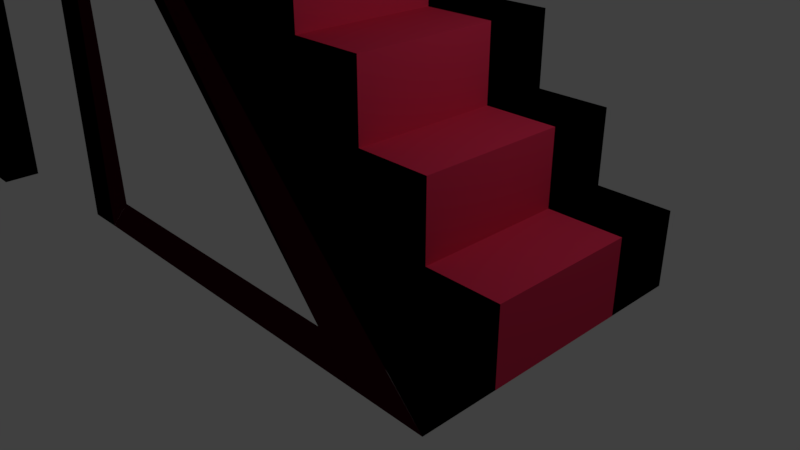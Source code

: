 # Source: stairs.blend  (saved by Blender 2.79.0; exported with 4.5.12 LTS)
import bpy
from mathutils import Matrix  # noqa: F401  (used for matrix-valued properties, if any)

bpy.ops.wm.read_factory_settings(use_empty=True)
scene = bpy.context.scene
scene.name = 'Scene'

# ---- collections
col_collection_1 = bpy.data.collections.new('Collection 1'); scene.collection.children.link(col_collection_1)

# ---- materials (node trees are filled in below, after node groups)
mat_material = bpy.data.materials.new('Material')
mat_material.alpha_threshold = 0.0
mat_material.use_transparent_shadow = False
mat_material.diffuse_color = (0.08496, 0.001925, 0.01429, 1.0)
mat_material.roughness = 0.5
mat_material.line_color = (0.0, 0.0, 0.0, 1.0)
mat_material_001 = bpy.data.materials.new('Material.001')
mat_material_001.alpha_threshold = 0.0
mat_material_001.use_transparent_shadow = False
mat_material_001.diffuse_color = (0.8, 0.03676, 0.1024, 1.0)
mat_material_001.roughness = 0.5

# ---- material node trees

# ---- world
world_world = bpy.data.worlds.new('World'); scene.world = world_world
world_world.color = (0.05088, 0.05088, 0.05088)
world_world.use_sun_shadow = False
world_world.sun_shadow_jitter_overblur = 0.0
world_world.cycles.sampling_method = 'MANUAL'

# ---- cameras
cam_camera = bpy.data.cameras.new('Camera')
cam_camera.clip_end = 100.0
cam_camera.lens = 35.0
cam_camera.sensor_width = 32.0
cam_camera.sensor_height = 18.0
cam_camera.ortho_scale = 7.314
cam_camera.dof.focus_distance = 0.0
cam_camera.dof.aperture_fstop = 128.0

# ---- lights
light_lamp = bpy.data.lights.new('Lamp', 'POINT')
light_lamp.transmission_factor = 0.0
light_lamp.cutoff_distance = 30.0
light_lamp.energy = 100.0
light_lamp.shadow_buffer_clip_start = 1.001
light_lamp.shadow_soft_size = 0.1
light_lamp.shadow_maximum_resolution = 0.006
light_lamp.use_absolute_resolution = True

# ---- meshes
me_cube = bpy.data.meshes.new('Cube')
me_cube.from_pydata([(3.0, -2.0, 1.0), (3.0, 2.0, 1.0), (2.0, -2.0, 1.0), (2.0, 2.0, 1.0), (2.0, -2.0, 2.0), (2.0, 2.0, 2.0), (1.0, -2.0, 2.0), (1.0, 2.0, 2.0), (1.0, -2.0, 3.0), (1.0, 2.0, 3.0), (3.0, -2.0, 0.0), (3.0, 2.0, 0.0), (3.0, -2.0, 1.0), (3.0, 2.0, 1.0), (3.0, -2.0, 0.0), (3.0, 2.0, 0.0), (2.0, -2.0, 1.0), (2.0, 2.0, 1.0), (3.0, -2.0, 1.0), (3.0, 2.0, 1.0), (2.0, -2.0, 2.0), (2.0, 2.0, 2.0), (2.0, -2.0, 1.0), (2.0, 2.0, 1.0), (1.0, -2.0, 2.0), (1.0, 2.0, 2.0), (2.0, -2.0, 2.0), (2.0, 2.0, 2.0), (1.0, -2.0, 3.0), (1.0, 2.0, 3.0), (1.0, -2.0, 2.0), (1.0, 2.0, 2.0), (1.0, -2.0, 0.0), (1.0, 2.0, 0.0), (1.0, -2.0, 3.0), (1.0, 2.0, 3.0), (0.0, -2.0, 3.0), (0.0, 2.0, 3.0), (0.0, -2.0, 4.0), (0.0, 2.0, 4.0), (0.0, -2.0, 3.0), (0.0, 2.0, 3.0), (-1.0, -2.0, 4.0), (-1.0, 2.0, 4.0), (0.0, -2.0, 4.0), (0.0, 2.0, 4.0), (-1.0, -2.0, 5.0), (-1.0, 2.0, 5.0), (-1.0, -2.0, 4.0), (-1.0, 2.0, 4.0), (-2.0, -2.0, 5.0), (-2.0, 2.0, 5.0), (-1.0, -2.0, 5.0), (-1.0, 2.0, 5.0), (-2.0, -2.0, 6.0), (-2.0, 2.0, 6.0), (-2.0, -2.0, 5.0), (-2.0, 2.0, 5.0), (3.0, -2.0, 1.0), (3.0, 2.0, 1.0), (2.0, -2.0, 1.0), (2.0, 2.0, 1.0), (2.0, -2.0, 2.0), (2.0, 2.0, 2.0), (1.0, -2.0, 2.0), (1.0, 2.0, 2.0), (1.0, -2.0, 3.0), (1.0, 2.0, 3.0), (3.0, -2.0, 0.0), (3.0, 2.0, 0.0), (3.0, -2.0, 1.0), (3.0, 2.0, 1.0), (3.0, -2.0, 0.0), (3.0, 2.0, 0.0), (2.0, -2.0, 1.0), (2.0, 2.0, 1.0), (3.0, -2.0, 1.0), (3.0, 2.0, 1.0), (2.0, -2.0, 2.0), (2.0, 2.0, 2.0), (2.0, -2.0, 1.0), (2.0, 2.0, 1.0), (1.0, -2.0, 2.0), (1.0, 2.0, 2.0), (2.0, -2.0, 2.0), (2.0, 2.0, 2.0), (1.0, -2.0, 3.0), (1.0, 2.0, 3.0), (1.0, -2.0, 2.0), (1.0, 2.0, 2.0), (1.0, -2.0, 0.0), (1.0, 2.0, 0.0), (1.0, -2.0, 3.0), (1.0, 2.0, 3.0), (0.0, -2.0, 3.0), (0.0, 2.0, 3.0), (0.0, -2.0, 4.0), (0.0, 2.0, 4.0), (0.0, -2.0, 3.0), (0.0, 2.0, 3.0), (-1.0, -2.0, 4.0), (-1.0, 2.0, 4.0), (0.0, -2.0, 4.0), (0.0, 2.0, 4.0), (-1.0, -2.0, 5.0), (-1.0, 2.0, 5.0), (-1.0, -2.0, 4.0), (-1.0, 2.0, 4.0), (-2.0, -2.0, 5.0), (-2.0, 2.0, 5.0), (-1.0, -2.0, 5.0), (-1.0, 2.0, 5.0), (-2.0, -2.0, 6.0), (-2.0, 2.0, 6.0), (-2.0, -2.0, 5.0), (-2.0, 2.0, 5.0), (-3.0, -2.0, 6.0), (-3.0, 2.0, 6.0), (-2.0, -2.0, 6.0), (-2.0, 2.0, 6.0), (-3.0, -2.0, 6.0), (-3.0, 2.0, 6.0), (-2.0, -2.0, 6.0), (-2.0, 2.0, 6.0), (-2.5, 2.0, 0.5), (-3.006, 2.0, -0.005323), (3.0, 2.0, 0.0), (3.0, 2.0, 1.0), (2.0, 2.0, 1.0), (2.0, 2.0, 2.0), (1.0, 2.0, 2.0), (1.0, 2.0, 3.0), (0.0, 2.0, 3.0), (0.0, 2.0, 4.0), (-1.0, 2.0, 4.0), (-1.0, -2.0, 5.0), (-2.0, 2.0, 5.0), (-2.0, 2.0, 6.0), (-3.006, 2.0, 5.995), (-2.5, 2.0, 0.5), (-3.0, 2.0, 6.0), (-2.0, 2.0, 5.0), (-2.0, 2.0, 6.0), (-1.0, 2.0, 5.0), (-1.0, 2.0, 4.0), (-2.0, 2.0, 5.0), (0.0, 2.0, 3.0), (0.0, 2.0, 4.0), (-1.0, 2.0, 4.0), (1.0, 2.0, 2.0), (1.0, 2.0, 3.0), (0.0, 2.0, 3.0), (2.0, 2.0, 1.0), (2.0, 2.0, 2.0), (1.0, 2.0, 2.0), (3.0, 2.0, 0.0), (3.0, 2.0, 1.0), (2.0, 2.0, 1.0), (-2.0, -2.005, 4.991), (-3.0, -2.0, 6.0), (-2.0, -2.0, 6.0), (-2.0, -2.005, 4.991), (-1.0, -2.0, 4.0), (-1.0, -2.0, 5.0), (-2.0, -2.005, 4.991), (0.0, -2.0, 3.0), (0.0, -2.0, 4.0), (-1.0, -2.0, 4.0), (1.0, -2.0, 2.0), (1.0, -2.0, 3.0), (0.0, -2.0, 3.0), (2.0, -2.0, 1.0), (2.0, -2.0, 2.0), (1.0, -2.0, 2.0), (3.0, -2.0, 0.0), (3.0, -2.0, 1.0), (2.0, -2.0, 1.0), (-3.0, -2.0, 7.0), (-3.0, 2.0, 7.0), (-3.0, -2.0, 6.0), (-3.0, 2.0, 6.0), (-3.0, -2.0, 7.0), (-3.0, 2.0, 7.0), (-3.0, -2.0, 6.0), (-3.0, 2.0, 6.0), (-6.0, -2.0, 7.0), (-6.0, 2.0, 7.0), (-3.0, -2.0, 7.0), (-3.0, 2.0, 7.0), (-6.0, -2.0, 7.0), (-6.0, 2.0, 7.0), (-3.0, -2.0, 6.0), (-3.0, 2.0, 6.0), (-6.0, -2.0, 6.0), (-6.0, 2.0, 6.0), (-3.0, -2.0, 6.0), (-3.0, 2.0, 6.0), (-6.0, -2.0, 6.0), (-6.0, 2.0, 6.0), (-3.006, 2.0, 5.995), (-3.0, 2.0, 7.0), (-6.0, 2.0, 7.0), (-6.0, 2.0, 6.0), (-6.0, -2.0, 7.0), (-6.0, -2.0, 6.0), (-6.0, 2.0, 7.0), (-6.0, 2.0, 6.0), (-3.0, -2.0, 7.0), (-3.0, -2.0, 6.0), (-6.0, -2.0, 7.0), (-6.0, -2.0, 6.0), (-3.0, -2.0, 8.0), (-6.0, -2.0, 8.0), (-3.0, -5.0, 8.0), (-6.0, -5.0, 8.0), (-3.0, -5.0, 9.0), (-6.0, -5.0, 9.0), (-3.0, -8.0, 9.0), (-6.0, -8.0, 9.0), (-3.0, -8.0, 10.0), (-6.0, -8.0, 10.0), (-3.0, -11.0, 10.0), (-6.0, -11.0, 10.0), (-3.0, -2.0, 7.0), (-6.0, -2.0, 7.0), (-3.0, -2.0, 8.0), (-6.0, -2.0, 8.0), (-3.0, -5.0, 8.0), (-6.0, -5.0, 8.0), (-3.0, -2.0, 8.0), (-6.0, -2.0, 8.0), (-3.0, -5.0, 9.0), (-6.0, -5.0, 9.0), (-3.0, -5.0, 8.0), (-6.0, -5.0, 8.0), (-3.0, -8.0, 9.0), (-6.0, -8.0, 9.0), (-3.0, -5.0, 9.0), (-6.0, -5.0, 9.0), (-3.0, -8.0, 10.0), (-6.0, -8.0, 10.0), (-3.0, -8.0, 9.0), (-6.0, -8.0, 9.0), (-3.0, -11.0, 10.0), (-6.0, -11.0, 10.0), (-3.0, -8.0, 10.0), (-6.0, -8.0, 10.0), (-3.0, -11.0, 10.0), (-6.0, -11.0, 10.0), (-3.0, -11.0, 11.0), (-6.0, -11.0, 11.0), (-3.0, -14.0, 11.0), (-6.0, -14.0, 11.0), (-3.0, -11.0, 11.0), (-6.0, -11.0, 11.0), (-3.0, -14.0, 12.0), (-6.0, -14.0, 12.0), (-3.0, -14.0, 11.0), (-6.0, -14.0, 11.0), (-3.0, -17.0, 12.0), (-6.0, -17.0, 12.0), (-3.0, -14.0, 12.0), (-6.0, -14.0, 12.0), (-3.0, -17.0, 13.0), (-6.0, -17.0, 13.0), (-3.0, -17.0, 12.0), (-6.0, -17.0, 12.0), (-3.0, -20.0, 13.0), (-6.0, -20.0, 13.0), (-3.0, -17.0, 13.0), (-6.0, -17.0, 13.0), (-3.0, -11.0, 10.0), (-6.0, -11.0, 10.0), (-3.0, -11.0, 11.0), (-6.0, -11.0, 11.0), (-3.0, -14.0, 11.0), (-6.0, -14.0, 11.0), (-3.0, -11.0, 11.0), (-6.0, -11.0, 11.0), (-3.0, -14.0, 12.0), (-6.0, -14.0, 12.0), (-3.0, -14.0, 11.0), (-6.0, -14.0, 11.0), (-3.0, -17.0, 12.0), (-6.0, -17.0, 12.0), (-3.0, -14.0, 12.0), (-6.0, -14.0, 12.0), (-3.0, -17.0, 13.0), (-6.0, -17.0, 13.0), (-3.0, -17.0, 12.0), (-6.0, -17.0, 12.0), (-3.0, -20.0, 13.0), (-6.0, -20.0, 13.0), (-3.0, -17.0, 13.0), (-6.0, -17.0, 13.0), (-3.0, -20.0, 14.0), (-6.0, -20.0, 14.0), (-3.0, -20.0, 13.0), (-6.0, -20.0, 13.0), (-3.0, -23.0, 14.0), (-6.0, -23.0, 14.0), (-3.0, -20.0, 14.0), (-6.0, -20.0, 14.0), (-3.0, -20.0, 14.0), (-6.0, -20.0, 14.0), (-3.0, -20.0, 13.0), (-6.0, -20.0, 13.0), (-3.0, -23.0, 14.0), (-6.0, -23.0, 14.0), (-3.0, -20.0, 14.0), (-6.0, -20.0, 14.0), (-3.0, -26.0, 14.0), (-6.0, -26.0, 14.0), (-3.0, -23.0, 14.0), (-6.0, -23.0, 14.0), (-3.0, -26.0, 14.0), (-6.0, -26.0, 14.0), (-3.0, -23.0, 14.0), (-6.0, -23.0, 14.0), (-3.0, -28.5, 14.0), (-6.0, -28.5, 14.0), (-3.0, -25.5, 14.0), (-6.0, -25.5, 14.0), (-3.0, -28.5, 14.0), (-6.0, -28.5, 14.0), (-3.0, -25.5, 14.0), (-6.0, -25.5, 14.0), (-3.0, -23.0, 13.5), (-6.0, -23.0, 13.5), (-3.0, -20.0, 13.5), (-6.0, -20.0, 13.5), (-3.0, -26.0, 13.5), (-6.0, -26.0, 13.5), (-3.0, -23.0, 13.5), (-6.0, -23.0, 13.5), (-3.0, -28.5, 13.5), (-6.0, -28.5, 13.5), (-3.0, -25.5, 13.5), (-6.0, -25.5, 13.5), (-3.0, -23.0, 13.5), (-6.0, -23.0, 13.5), (-3.0, -20.0, 13.5), (-6.0, -20.0, 13.5), (-3.0, -26.0, 13.5), (-6.0, -26.0, 13.5), (-3.0, -23.0, 13.5), (-6.0, -23.0, 13.5), (-3.0, -28.5, 13.5), (-6.0, -28.5, 13.5), (-3.0, -25.5, 13.5), (-6.0, -25.5, 13.5), (-3.0, -5.0, 7.5), (-6.0, -5.0, 7.5), (-3.0, -2.0, 7.5), (-6.0, -2.0, 7.5), (-3.0, -8.0, 8.5), (-6.0, -8.0, 8.5), (-3.0, -5.0, 8.5), (-6.0, -5.0, 8.5), (-3.0, -11.0, 9.5), (-6.0, -11.0, 9.5), (-3.0, -8.0, 9.5), (-6.0, -8.0, 9.5), (-3.0, -14.0, 10.5), (-6.0, -14.0, 10.5), (-3.0, -11.0, 10.5), (-6.0, -11.0, 10.5), (-3.0, -17.0, 11.5), (-6.0, -17.0, 11.5), (-3.0, -14.0, 11.5), (-6.0, -14.0, 11.5), (-3.0, -20.0, 12.5), (-6.0, -20.0, 12.5), (-3.0, -17.0, 12.5), (-6.0, -17.0, 12.5), (-3.0, -5.0, 7.5), (-6.0, -5.0, 7.5), (-3.0, -2.0, 7.5), (-6.0, -2.0, 7.5), (-3.0, -8.0, 8.5), (-6.0, -8.0, 8.5), (-3.0, -5.0, 8.5), (-6.0, -5.0, 8.5), (-3.0, -11.0, 9.5), (-6.0, -11.0, 9.5), (-3.0, -8.0, 9.5), (-6.0, -8.0, 9.5), (-3.0, -14.0, 10.5), (-6.0, -14.0, 10.5), (-3.0, -11.0, 10.5), (-6.0, -11.0, 10.5), (-3.0, -17.0, 11.5), (-6.0, -17.0, 11.5), (-3.0, -14.0, 11.5), (-6.0, -14.0, 11.5), (-3.0, -20.0, 12.5), (-6.0, -20.0, 12.5), (-3.0, -17.0, 12.5), (-6.0, -17.0, 12.5), (-3.0, -5.0, 8.0), (-6.0, -5.0, 8.0), (-3.0, -5.0, 7.5), (-6.0, -5.0, 7.5), (-3.0, -8.0, 9.0), (-6.0, -8.0, 9.0), (-3.0, -8.0, 8.5), (-6.0, -8.0, 8.5), (-3.0, -11.0, 10.0), (-6.0, -11.0, 10.0), (-3.0, -11.0, 9.5), (-6.0, -11.0, 9.5), (-3.0, -14.0, 11.0), (-6.0, -14.0, 11.0), (-3.0, -14.0, 10.5), (-6.0, -14.0, 10.5), (-3.0, -17.0, 12.0), (-6.0, -17.0, 12.0), (-3.0, -17.0, 11.5), (-6.0, -17.0, 11.5), (-3.0, -20.0, 13.0), (-6.0, -20.0, 13.0), (-3.0, -20.0, 12.5), (-6.0, -20.0, 12.5), (-3.0, -28.5, 14.0), (-6.0, -28.5, 14.0), (-3.0, -28.5, 13.5), (-6.0, -28.5, 13.5), (-6.0, -20.0, 14.0), (-6.0, -20.0, 13.5), (-6.0, -28.5, 14.0), (-6.0, -28.5, 13.5), (-3.0, -20.0, 14.0), (-3.0, -20.0, 13.5), (-3.0, -28.5, 14.0), (-3.0, -28.5, 13.5), (-3.0, -17.0, 13.0), (-3.0, -17.0, 12.5), (-3.0, -20.0, 13.0), (-3.0, -20.0, 12.5), (3.0, -2.0, 1.0), (3.0, 2.0, 1.0), (2.0, -2.0, 1.0), (2.0, 2.0, 1.0), (2.0, -2.0, 2.0), (2.0, 2.0, 2.0), (1.0, -2.0, 2.0), (1.0, 2.0, 2.0), (1.0, -2.0, 3.0), (1.0, 2.0, 3.0), (3.0, -2.0, 0.0), (3.0, 2.0, 0.0), (3.0, -2.0, 1.0), (3.0, 2.0, 1.0), (3.0, -2.0, 0.0), (3.0, 2.0, 0.0), (2.0, -2.0, 1.0), (2.0, 2.0, 1.0), (3.0, -2.0, 1.0), (3.0, 2.0, 1.0), (2.0, -2.0, 2.0), (2.0, 2.0, 2.0), (2.0, -2.0, 1.0), (2.0, 2.0, 1.0), (1.0, -2.0, 2.0), (1.0, 2.0, 2.0), (2.0, -2.0, 2.0), (2.0, 2.0, 2.0), (1.0, -2.0, 3.0), (1.0, 2.0, 3.0), (1.0, -2.0, 2.0), (1.0, 2.0, 2.0), (1.0, -2.0, 0.0), (1.0, 2.0, 0.0), (1.0, -2.0, 3.0), (1.0, 2.0, 3.0), (0.0, -2.0, 3.0), (0.0, 2.0, 3.0), (0.0, -2.0, 4.0), (0.0, 2.0, 4.0), (0.0, -2.0, 3.0), (0.0, 2.0, 3.0), (-1.0, -2.0, 4.0), (-1.0, 2.0, 4.0), (0.0, -2.0, 4.0), (0.0, 2.0, 4.0), (-1.0, -2.0, 5.0), (-1.0, 2.0, 5.0), (-1.0, -2.0, 4.0), (-1.0, 2.0, 4.0), (-2.0, -2.0, 5.0), (-2.0, 2.0, 5.0), (-1.0, -2.0, 5.0), (-1.0, 2.0, 5.0), (-2.0, -2.0, 6.0), (-2.0, 2.0, 6.0), (-2.0, -2.0, 5.0), (-2.0, 2.0, 5.0), (3.0, -2.0, 1.0), (3.0, 2.0, 1.0), (2.0, -2.0, 1.0), (2.0, 2.0, 1.0), (2.0, -2.0, 2.0), (2.0, 2.0, 2.0), (1.0, -2.0, 2.0), (1.0, 2.0, 2.0), (1.0, -2.0, 3.0), (1.0, 2.0, 3.0), (3.0, -2.0, 0.0), (3.0, 2.0, 0.0), (3.0, -2.0, 1.0), (3.0, 2.0, 1.0), (3.0, -2.0, 0.0), (3.0, 2.0, 0.0), (2.0, -2.0, 1.0), (2.0, 2.0, 1.0), (3.0, -2.0, 1.0), (3.0, 2.0, 1.0), (2.0, -2.0, 2.0), (2.0, 2.0, 2.0), (2.0, -2.0, 1.0), (2.0, 2.0, 1.0), (1.0, -2.0, 2.0), (1.0, 2.0, 2.0), (2.0, -2.0, 2.0), (2.0, 2.0, 2.0), (1.0, -2.0, 3.0), (1.0, 2.0, 3.0), (1.0, -2.0, 2.0), (1.0, 2.0, 2.0), (1.0, -2.0, 0.0), (1.0, 2.0, 0.0), (1.0, -2.0, 3.0), (1.0, 2.0, 3.0), (0.0, -2.0, 3.0), (0.0, 2.0, 3.0), (0.0, -2.0, 4.0), (0.0, 2.0, 4.0), (0.0, -2.0, 3.0), (0.0, 2.0, 3.0), (-1.0, -2.0, 4.0), (-1.0, 2.0, 4.0), (0.0, -2.0, 4.0), (0.0, 2.0, 4.0), (-1.0, -2.0, 5.0), (-1.0, 2.0, 5.0), (-1.0, -2.0, 4.0), (-1.0, 2.0, 4.0), (-2.0, -2.0, 5.0), (-2.0, 2.0, 5.0), (-1.0, -2.0, 5.0), (-1.0, 2.0, 5.0), (-2.0, -2.0, 6.0), (-2.0, 2.0, 6.0), (-2.0, -2.0, 5.0), (-2.0, 2.0, 5.0), (-3.0, -2.0, 6.0), (-3.0, 2.0, 6.0), (-2.0, -2.0, 6.0), (-2.0, 2.0, 6.0), (-3.0, -2.0, 6.0), (-3.0, 2.0, 6.0), (-2.0, -2.0, 6.0), (-2.0, 2.0, 6.0), (3.0, 2.0, 0.0), (-2.75, 2.0, 5.25), (1.5, 2.0, 0.5), (3.0, 2.0, 0.0), (3.0, 2.0, 1.0), (2.0, 2.0, 1.0), (2.0, 2.0, 2.0), (1.0, 2.0, 2.0), (1.0, 2.0, 3.0), (0.0, 2.0, 3.0), (0.0, 2.0, 4.0), (-1.0, 2.0, 4.0), (-1.0, -2.0, 5.0), (-2.0, 2.0, 5.0), (-2.0, 2.0, 6.0), (-3.006, 2.0, 5.995), (-3.0, 2.0, 0.0), (-3.0, 2.0, 6.0), (-2.0, 2.0, 5.0), (-2.0, 2.0, 6.0), (-1.0, 2.0, 5.0), (-1.0, 2.0, 4.0), (-2.0, 2.0, 5.0), (0.0, 2.0, 3.0), (0.0, 2.0, 4.0), (-1.0, 2.0, 4.0), (1.0, 2.0, 2.0), (1.0, 2.0, 3.0), (0.0, 2.0, 3.0), (2.0, 2.0, 1.0), (2.0, 2.0, 2.0), (1.0, 2.0, 2.0), (3.0, 2.0, 0.0), (3.0, 2.0, 1.0), (2.0, 2.0, 1.0), (-2.0, -2.005, 4.991), (-3.0, -2.0, 6.0), (-2.0, -2.0, 6.0), (-2.0, -2.005, 4.991), (-1.0, -2.0, 4.0), (-1.0, -2.0, 5.0), (-2.0, -2.005, 4.991), (0.0, -2.0, 3.0), (0.0, -2.0, 4.0), (-1.0, -2.0, 4.0), (1.0, -2.0, 2.0), (1.0, -2.0, 3.0), (0.0, -2.0, 3.0), (2.0, -2.0, 1.0), (2.0, -2.0, 2.0), (1.0, -2.0, 2.0), (3.0, -2.0, 0.0), (3.0, -2.0, 1.0), (2.0, -2.0, 1.0), (-3.0, -2.0, 7.0), (-3.0, 2.0, 7.0), (-3.0, -2.0, 6.0), (-3.0, 2.0, 6.0), (-3.0, -2.0, 7.0), (-3.0, 2.0, 7.0), (-3.0, -2.0, 6.0), (-3.0, 2.0, 6.0), (-6.0, -2.0, 7.0), (-6.0, 2.0, 7.0), (-3.0, -2.0, 7.0), (-3.0, 2.0, 7.0), (-6.0, -2.0, 7.0), (-6.0, 2.0, 7.0), (-3.0, -2.0, 6.0), (-3.0, 2.0, 6.0), (-6.0, -2.0, 6.0), (-6.0, 2.0, 6.0), (-3.0, -2.0, 6.0), (-3.0, 2.0, 6.0), (-6.0, -2.0, 6.0), (-6.0, 2.0, 6.0), (-3.006, 2.0, 5.995), (-3.0, 2.0, 7.0), (-6.0, 2.0, 7.0), (-6.0, 2.0, 6.0), (-6.0, -2.0, 7.0), (-6.0, -2.0, 6.0), (-6.0, 2.0, 7.0), (-6.0, 2.0, 6.0), (-3.0, -2.0, 7.0), (-3.0, -2.0, 6.0), (-6.0, -2.0, 7.0), (-6.0, -2.0, 6.0), (-3.0, -2.0, 8.0), (-6.0, -2.0, 8.0), (-3.0, -5.0, 8.0), (-6.0, -5.0, 8.0), (-3.0, -5.0, 9.0), (-6.0, -5.0, 9.0), (-3.0, -8.0, 9.0), (-6.0, -8.0, 9.0), (-3.0, -8.0, 10.0), (-6.0, -8.0, 10.0), (-3.0, -11.0, 10.0), (-6.0, -11.0, 10.0), (-3.0, -2.0, 7.0), (-6.0, -2.0, 7.0), (-3.0, -2.0, 8.0), (-6.0, -2.0, 8.0), (-3.0, -5.0, 8.0), (-6.0, -5.0, 8.0), (-3.0, -2.0, 8.0), (-6.0, -2.0, 8.0), (-3.0, -5.0, 9.0), (-6.0, -5.0, 9.0), (-3.0, -5.0, 8.0), (-6.0, -5.0, 8.0), (-3.0, -8.0, 9.0), (-6.0, -8.0, 9.0), (-3.0, -5.0, 9.0), (-6.0, -5.0, 9.0), (-3.0, -8.0, 10.0), (-6.0, -8.0, 10.0), (-3.0, -8.0, 9.0), (-6.0, -8.0, 9.0), (-3.0, -11.0, 10.0), (-6.0, -11.0, 10.0), (-3.0, -8.0, 10.0), (-6.0, -8.0, 10.0), (-3.0, -11.0, 10.0), (-6.0, -11.0, 10.0), (-3.0, -11.0, 11.0), (-6.0, -11.0, 11.0), (-3.0, -14.0, 11.0), (-6.0, -14.0, 11.0), (-3.0, -11.0, 11.0), (-6.0, -11.0, 11.0), (-3.0, -14.0, 12.0), (-6.0, -14.0, 12.0), (-3.0, -14.0, 11.0), (-6.0, -14.0, 11.0), (-3.0, -17.0, 12.0), (-6.0, -17.0, 12.0), (-3.0, -14.0, 12.0), (-6.0, -14.0, 12.0), (-3.0, -17.0, 13.0), (-6.0, -17.0, 13.0), (-3.0, -17.0, 12.0), (-6.0, -17.0, 12.0), (-3.0, -20.0, 13.0), (-6.0, -20.0, 13.0), (-3.0, -17.0, 13.0), (-6.0, -17.0, 13.0), (-3.0, -11.0, 10.0), (-6.0, -11.0, 10.0), (-3.0, -11.0, 11.0), (-6.0, -11.0, 11.0), (-3.0, -14.0, 11.0), (-6.0, -14.0, 11.0), (-3.0, -11.0, 11.0), (-6.0, -11.0, 11.0), (-3.0, -14.0, 12.0), (-6.0, -14.0, 12.0), (-3.0, -14.0, 11.0), (-6.0, -14.0, 11.0), (-3.0, -17.0, 12.0), (-6.0, -17.0, 12.0), (-3.0, -14.0, 12.0), (-6.0, -14.0, 12.0), (-3.0, -17.0, 13.0), (-6.0, -17.0, 13.0), (-3.0, -17.0, 12.0), (-6.0, -17.0, 12.0), (-3.0, -20.0, 13.0), (-6.0, -20.0, 13.0), (-3.0, -17.0, 13.0), (-6.0, -17.0, 13.0), (-3.0, -20.0, 14.0), (-6.0, -20.0, 14.0), (-3.0, -20.0, 13.0), (-6.0, -20.0, 13.0), (-3.0, -23.0, 14.0), (-6.0, -23.0, 14.0), (-3.0, -20.0, 14.0), (-6.0, -20.0, 14.0), (-3.0, -20.0, 14.0), (-6.0, -20.0, 14.0), (-3.0, -20.0, 13.0), (-6.0, -20.0, 13.0), (-3.0, -23.0, 14.0), (-6.0, -23.0, 14.0), (-3.0, -20.0, 14.0), (-6.0, -20.0, 14.0), (-3.0, -26.0, 14.0), (-6.0, -26.0, 14.0), (-3.0, -23.0, 14.0), (-6.0, -23.0, 14.0), (-3.0, -26.0, 14.0), (-6.0, -26.0, 14.0), (-3.0, -23.0, 14.0), (-6.0, -23.0, 14.0), (-3.0, -28.5, 14.0), (-6.0, -28.5, 14.0), (-3.0, -25.5, 14.0), (-6.0, -25.5, 14.0), (-3.0, -28.5, 14.0), (-6.0, -28.5, 14.0), (-3.0, -25.5, 14.0), (-6.0, -25.5, 14.0), (-3.0, -23.0, 13.5), (-6.0, -23.0, 13.5), (-3.0, -20.0, 13.5), (-6.0, -20.0, 13.5), (-3.0, -26.0, 13.5), (-6.0, -26.0, 13.5), (-3.0, -23.0, 13.5), (-6.0, -23.0, 13.5), (-3.0, -28.5, 13.5), (-6.0, -28.5, 13.5), (-3.0, -25.5, 13.5), (-6.0, -25.5, 13.5), (-3.0, -23.0, 13.5), (-6.0, -23.0, 13.5), (-3.0, -20.0, 13.5), (-6.0, -20.0, 13.5), (-3.0, -26.0, 13.5), (-6.0, -26.0, 13.5), (-3.0, -23.0, 13.5), (-6.0, -23.0, 13.5), (-3.0, -28.5, 13.5), (-6.0, -28.5, 13.5), (-3.0, -25.5, 13.5), (-6.0, -25.5, 13.5), (-3.0, -5.0, 7.5), (-6.0, -5.0, 7.5), (-3.0, -2.0, 7.5), (-6.0, -2.0, 7.5), (-3.0, -8.0, 8.5), (-6.0, -8.0, 8.5), (-3.0, -5.0, 8.5), (-6.0, -5.0, 8.5), (-3.0, -11.0, 9.5), (-6.0, -11.0, 9.5), (-3.0, -8.0, 9.5), (-6.0, -8.0, 9.5), (-3.0, -14.0, 10.5), (-6.0, -14.0, 10.5), (-3.0, -11.0, 10.5), (-6.0, -11.0, 10.5), (-3.0, -17.0, 11.5), (-6.0, -17.0, 11.5), (-3.0, -14.0, 11.5), (-6.0, -14.0, 11.5), (-3.0, -20.0, 12.5), (-6.0, -20.0, 12.5), (-3.0, -17.0, 12.5), (-6.0, -17.0, 12.5), (-3.0, -5.0, 7.5), (-6.0, -5.0, 7.5), (-3.0, -2.0, 7.5), (-6.0, -2.0, 7.5), (-3.0, -8.0, 8.5), (-6.0, -8.0, 8.5), (-3.0, -5.0, 8.5), (-6.0, -5.0, 8.5), (-3.0, -11.0, 9.5), (-6.0, -11.0, 9.5), (-3.0, -8.0, 9.5), (-6.0, -8.0, 9.5), (-3.0, -14.0, 10.5), (-6.0, -14.0, 10.5), (-3.0, -11.0, 10.5), (-6.0, -11.0, 10.5), (-3.0, -17.0, 11.5), (-6.0, -17.0, 11.5), (-3.0, -14.0, 11.5), (-6.0, -14.0, 11.5), (-3.0, -20.0, 12.5), (-6.0, -20.0, 12.5), (-3.0, -17.0, 12.5), (-6.0, -17.0, 12.5), (-3.0, -5.0, 8.0), (-6.0, -5.0, 8.0), (-3.0, -5.0, 7.5), (-6.0, -5.0, 7.5), (-3.0, -8.0, 9.0), (-6.0, -8.0, 9.0), (-3.0, -8.0, 8.5), (-6.0, -8.0, 8.5), (-3.0, -11.0, 10.0), (-6.0, -11.0, 10.0), (-3.0, -11.0, 9.5), (-6.0, -11.0, 9.5), (-3.0, -14.0, 11.0), (-6.0, -14.0, 11.0), (-3.0, -14.0, 10.5), (-6.0, -14.0, 10.5), (-3.0, -17.0, 12.0), (-6.0, -17.0, 12.0), (-3.0, -17.0, 11.5), (-6.0, -17.0, 11.5), (-3.0, -20.0, 13.0), (-6.0, -20.0, 13.0), (-3.0, -20.0, 12.5), (-6.0, -20.0, 12.5), (-3.0, -28.5, 14.0), (-6.0, -28.5, 14.0), (-3.0, -28.5, 13.5), (-6.0, -28.5, 13.5), (-6.0, -20.0, 14.0), (-6.0, -20.0, 13.5), (-6.0, -28.5, 14.0), (-6.0, -28.5, 13.5), (-3.0, -20.0, 14.0), (-3.0, -20.0, 13.5), (-3.0, -28.5, 14.0), (-3.0, -28.5, 13.5), (-3.0, -17.0, 13.0), (-3.0, -17.0, 12.5), (-3.0, -20.0, 13.0), (-3.0, -20.0, 12.5), (-3.0, -2.0, 7.0), (-6.0, -2.0, 7.0), (-3.0, -2.0, 8.0), (-6.0, -2.0, 8.0), (-3.0, -2.5, 7.0), (-3.0, -2.5, 6.0), (-6.0, -2.5, 7.0), (-6.0, -2.5, 6.0), (-3.0, -2.5, 7.0), (-6.0, -2.5, 7.0), (-3.0, -2.5, 8.0), (-6.0, -2.5, 8.0), (-3.0, -5.5, 9.0), (-6.0, -5.5, 9.0), (-3.0, -5.5, 8.0), (-6.0, -5.5, 8.0), (-3.0, -5.5, 8.0), (-6.0, -5.5, 8.0), (-3.0, -5.5, 7.5), (-6.0, -5.5, 7.5), (-3.0, -8.5, 10.0), (-6.0, -8.5, 10.0), (-3.0, -8.5, 9.0), (-6.0, -8.5, 9.0), (-3.0, -8.5, 9.0), (-6.0, -8.5, 9.0), (-3.0, -8.5, 8.5), (-6.0, -8.5, 8.5), (-3.0, -11.5, 10.0), (-6.0, -11.5, 10.0), (-3.0, -11.5, 11.0), (-6.0, -11.5, 11.0), (-3.0, -14.5, 12.0), (-6.0, -14.5, 12.0), (-3.0, -14.5, 11.0), (-6.0, -14.5, 11.0), (-3.0, -17.5, 13.0), (-6.0, -17.5, 13.0), (-3.0, -17.5, 12.0), (-6.0, -17.5, 12.0), (-3.0, -20.5, 14.0), (-6.0, -20.5, 14.0), (-3.0, -20.5, 13.0), (-6.0, -20.5, 13.0), (-3.0, -11.5, 10.0), (-6.0, -11.5, 10.0), (-3.0, -11.5, 9.5), (-6.0, -11.5, 9.5), (-3.0, -14.5, 11.0), (-6.0, -14.5, 11.0), (-3.0, -14.5, 10.5), (-6.0, -14.5, 10.5), (-3.0, -17.5, 12.0), (-6.0, -17.5, 12.0), (-3.0, -17.5, 11.5), (-6.0, -17.5, 11.5), (-3.0, -20.5, 13.0), (-6.0, -20.5, 13.0), (-3.0, -20.5, 12.5), (-6.0, -20.5, 12.5), (3.0, -2.0, 1.0), (3.0, 2.0, 1.0), (2.0, -2.0, 1.0), (2.0, 2.0, 1.0), (2.0, -2.0, 2.0), (2.0, 2.0, 2.0), (1.0, -2.0, 2.0), (1.0, 2.0, 2.0), (1.0, -2.0, 3.0), (1.0, 2.0, 3.0), (3.0, -2.0, 0.0), (3.0, 2.0, 0.0), (3.0, -2.0, 1.0), (3.0, 2.0, 1.0), (3.0, -2.0, 0.0), (3.0, 2.0, 0.0), (2.0, -2.0, 1.0), (2.0, 2.0, 1.0), (3.0, -2.0, 1.0), (3.0, 2.0, 1.0), (2.0, -2.0, 2.0), (2.0, 2.0, 2.0), (2.0, -2.0, 1.0), (2.0, 2.0, 1.0), (1.0, -2.0, 2.0), (1.0, 2.0, 2.0), (2.0, -2.0, 2.0), (2.0, 2.0, 2.0), (1.0, -2.0, 3.0), (1.0, 2.0, 3.0), (1.0, -2.0, 2.0), (1.0, 2.0, 2.0), (1.0, -2.0, 0.0), (1.0, 2.0, 0.0), (1.0, -2.0, 3.0), (1.0, 2.0, 3.0), (0.0, -2.0, 3.0), (0.0, 2.0, 3.0), (0.0, -2.0, 4.0), (0.0, 2.0, 4.0), (0.0, -2.0, 3.0), (0.0, 2.0, 3.0), (-1.0, -2.0, 4.0), (-1.0, 2.0, 4.0), (0.0, -2.0, 4.0), (0.0, 2.0, 4.0), (-1.0, -2.0, 5.0), (-1.0, 2.0, 5.0), (-1.0, -2.0, 4.0), (-1.0, 2.0, 4.0), (-2.0, -2.0, 5.0), (-2.0, 2.0, 5.0), (-1.0, -2.0, 5.0), (-1.0, 2.0, 5.0), (-2.0, -2.0, 6.0), (-2.0, 2.0, 6.0), (-2.0, -2.0, 5.0), (-2.0, 2.0, 5.0), (3.0, -2.0, 1.0), (3.0, 2.0, 1.0), (2.0, -2.0, 1.0), (2.0, 2.0, 1.0), (2.0, -2.0, 2.0), (2.0, 2.0, 2.0), (1.0, -2.0, 2.0), (1.0, 2.0, 2.0), (1.0, -2.0, 3.0), (1.0, 2.0, 3.0), (3.0, -2.0, 0.0), (3.0, 2.0, 0.0), (3.0, -2.0, 1.0), (3.0, 2.0, 1.0), (3.0, -2.0, 0.0), (3.0, 2.0, 0.0), (2.0, -2.0, 1.0), (2.0, 2.0, 1.0), (3.0, -2.0, 1.0), (3.0, 2.0, 1.0), (2.0, -2.0, 2.0), (2.0, 2.0, 2.0), (2.0, -2.0, 1.0), (2.0, 2.0, 1.0), (1.0, -2.0, 2.0), (1.0, 2.0, 2.0), (2.0, -2.0, 2.0), (2.0, 2.0, 2.0), (1.0, -2.0, 3.0), (1.0, 2.0, 3.0), (1.0, -2.0, 2.0), (1.0, 2.0, 2.0), (1.0, -2.0, 0.0), (1.0, 2.0, 0.0), (1.0, -2.0, 3.0), (1.0, 2.0, 3.0), (0.0, -2.0, 3.0), (0.0, 2.0, 3.0), (0.0, -2.0, 4.0), (0.0, 2.0, 4.0), (0.0, -2.0, 3.0), (0.0, 2.0, 3.0), (-1.0, -2.0, 4.0), (-1.0, 2.0, 4.0), (0.0, -2.0, 4.0), (0.0, 2.0, 4.0), (-1.0, -2.0, 5.0), (-1.0, 2.0, 5.0), (-1.0, -2.0, 4.0), (-1.0, 2.0, 4.0), (-2.0, -2.0, 5.0), (-2.0, 2.0, 5.0), (-1.0, -2.0, 5.0), (-1.0, 2.0, 5.0), (-2.0, -2.0, 6.0), (-2.0, 2.0, 6.0), (-2.0, -2.0, 5.0), (-2.0, 2.0, 5.0), (-3.0, -2.0, 6.0), (-3.0, 2.0, 6.0), (-2.0, -2.0, 6.0), (-2.0, 2.0, 6.0), (-3.0, -2.0, 6.0), (-3.0, 2.0, 6.0), (-2.0, -2.0, 6.0), (-2.0, 2.0, 6.0), (1.5, 2.0, 0.5), (1.5, 2.0, 0.5), (-2.75, 2.0, 5.25), (3.0, 2.0, 0.0), (3.0, 2.0, 1.0), (2.0, 2.0, 1.0), (2.0, 2.0, 2.0), (1.0, 2.0, 2.0), (1.0, 2.0, 3.0), (0.0, 2.0, 3.0), (0.0, 2.0, 4.0), (-1.0, 2.0, 4.0), (-1.0, -2.0, 5.0), (-2.0, 2.0, 5.0), (-2.0, 2.0, 6.0), (-3.006, 2.0, 5.995), (3.0, 2.0, 0.0), (-3.0, 2.0, 6.0), (-2.0, 2.0, 5.0), (-2.0, 2.0, 6.0), (-1.0, 2.0, 5.0), (-1.0, 2.0, 4.0), (-2.0, 2.0, 5.0), (0.0, 2.0, 3.0), (0.0, 2.0, 4.0), (-1.0, 2.0, 4.0), (1.0, 2.0, 2.0), (1.0, 2.0, 3.0), (0.0, 2.0, 3.0), (2.0, 2.0, 1.0), (2.0, 2.0, 2.0), (1.0, 2.0, 2.0), (3.0, 2.0, 0.0), (3.0, 2.0, 1.0), (2.0, 2.0, 1.0), (-2.0, -2.005, 4.991), (-3.0, -2.0, 6.0), (-2.0, -2.0, 6.0), (-2.0, -2.005, 4.991), (-1.0, -2.0, 4.0), (-1.0, -2.0, 5.0), (-2.0, -2.005, 4.991), (0.0, -2.0, 3.0), (0.0, -2.0, 4.0), (-1.0, -2.0, 4.0), (1.0, -2.0, 2.0), (1.0, -2.0, 3.0), (0.0, -2.0, 3.0), (2.0, -2.0, 1.0), (2.0, -2.0, 2.0), (1.0, -2.0, 2.0), (3.0, -2.0, 0.0), (3.0, -2.0, 1.0), (2.0, -2.0, 1.0), (-3.0, -2.0, 7.0), (-3.0, 2.0, 7.0), (-3.0, -2.0, 6.0), (-3.0, 2.0, 6.0), (-3.0, -2.0, 7.0), (-3.0, 2.0, 7.0), (-3.0, -2.0, 6.0), (-3.0, 2.0, 6.0), (-6.0, -2.0, 7.0), (-6.0, 2.0, 7.0), (-3.0, -2.0, 7.0), (-3.0, 2.0, 7.0), (-6.0, -2.0, 7.0), (-6.0, 2.0, 7.0), (-3.0, -2.0, 6.0), (-3.0, 2.0, 6.0), (-6.0, -2.0, 6.0), (-6.0, 2.0, 6.0), (-3.0, -2.0, 6.0), (-3.0, 2.0, 6.0), (-6.0, -2.0, 6.0), (-6.0, 2.0, 6.0), (-3.006, 2.0, 5.995), (-3.0, 2.0, 7.0), (-6.0, 2.0, 7.0), (-6.0, 2.0, 6.0), (-6.0, -2.0, 7.0), (-6.0, -2.0, 6.0), (-6.0, 2.0, 7.0), (-6.0, 2.0, 6.0), (-3.0, -2.0, 7.0), (-3.0, -2.0, 6.0), (-6.0, -2.0, 7.0), (-6.0, -2.0, 6.0), (-3.0, -2.0, 8.0), (-6.0, -2.0, 8.0), (-3.0, -5.0, 8.0), (-6.0, -5.0, 8.0), (-3.0, -5.0, 9.0), (-6.0, -5.0, 9.0), (-3.0, -8.0, 9.0), (-6.0, -8.0, 9.0), (-3.0, -8.0, 10.0), (-6.0, -8.0, 10.0), (-3.0, -11.0, 10.0), (-6.0, -11.0, 10.0), (-3.0, -2.0, 7.0), (-6.0, -2.0, 7.0), (-3.0, -2.0, 8.0), (-6.0, -2.0, 8.0), (-3.0, -5.0, 8.0), (-6.0, -5.0, 8.0), (-3.0, -2.0, 8.0), (-6.0, -2.0, 8.0), (-3.0, -5.0, 9.0), (-6.0, -5.0, 9.0), (-3.0, -5.0, 8.0), (-6.0, -5.0, 8.0), (-3.0, -8.0, 9.0), (-6.0, -8.0, 9.0), (-3.0, -5.0, 9.0), (-6.0, -5.0, 9.0), (-3.0, -8.0, 10.0), (-6.0, -8.0, 10.0), (-3.0, -8.0, 9.0), (-6.0, -8.0, 9.0), (-3.0, -11.0, 10.0), (-6.0, -11.0, 10.0), (-3.0, -8.0, 10.0), (-6.0, -8.0, 10.0), (-3.0, -11.0, 10.0), (-6.0, -11.0, 10.0), (-3.0, -11.0, 11.0), (-6.0, -11.0, 11.0), (-3.0, -14.0, 11.0), (-6.0, -14.0, 11.0), (-3.0, -11.0, 11.0), (-6.0, -11.0, 11.0), (-3.0, -14.0, 12.0), (-6.0, -14.0, 12.0), (-3.0, -14.0, 11.0), (-6.0, -14.0, 11.0), (-3.0, -17.0, 12.0), (-6.0, -17.0, 12.0), (-3.0, -14.0, 12.0), (-6.0, -14.0, 12.0), (-3.0, -17.0, 13.0), (-6.0, -17.0, 13.0), (-3.0, -17.0, 12.0), (-6.0, -17.0, 12.0), (-3.0, -20.0, 13.0), (-6.0, -20.0, 13.0), (-3.0, -17.0, 13.0), (-6.0, -17.0, 13.0), (-3.0, -11.0, 10.0), (-6.0, -11.0, 10.0), (-3.0, -11.0, 11.0), (-6.0, -11.0, 11.0), (-3.0, -14.0, 11.0), (-6.0, -14.0, 11.0), (-3.0, -11.0, 11.0), (-6.0, -11.0, 11.0), (-3.0, -14.0, 12.0), (-6.0, -14.0, 12.0), (-3.0, -14.0, 11.0), (-6.0, -14.0, 11.0), (-3.0, -17.0, 12.0), (-6.0, -17.0, 12.0), (-3.0, -14.0, 12.0), (-6.0, -14.0, 12.0), (-3.0, -17.0, 13.0), (-6.0, -17.0, 13.0), (-3.0, -17.0, 12.0), (-6.0, -17.0, 12.0), (-3.0, -20.0, 13.0), (-6.0, -20.0, 13.0), (-3.0, -17.0, 13.0), (-6.0, -17.0, 13.0), (-3.0, -20.0, 14.0), (-6.0, -20.0, 14.0), (-3.0, -20.0, 13.0), (-6.0, -20.0, 13.0), (-3.0, -23.0, 14.0), (-6.0, -23.0, 14.0), (-3.0, -20.0, 14.0), (-6.0, -20.0, 14.0), (-3.0, -20.0, 14.0), (-6.0, -20.0, 14.0), (-3.0, -20.0, 13.0), (-6.0, -20.0, 13.0), (-3.0, -23.0, 14.0), (-6.0, -23.0, 14.0), (-3.0, -20.0, 14.0), (-6.0, -20.0, 14.0), (-3.0, -26.0, 14.0), (-6.0, -26.0, 14.0), (-3.0, -23.0, 14.0), (-6.0, -23.0, 14.0), (-3.0, -26.0, 14.0), (-6.0, -26.0, 14.0), (-3.0, -23.0, 14.0), (-6.0, -23.0, 14.0), (-3.0, -28.5, 14.0), (-6.0, -28.5, 14.0), (-3.0, -25.5, 14.0), (-6.0, -25.5, 14.0), (-3.0, -28.5, 14.0), (-6.0, -28.5, 14.0), (-3.0, -25.5, 14.0), (-6.0, -25.5, 14.0), (-3.0, -23.0, 13.5), (-6.0, -23.0, 13.5), (-3.0, -20.0, 13.5), (-6.0, -20.0, 13.5), (-3.0, -26.0, 13.5), (-6.0, -26.0, 13.5), (-3.0, -23.0, 13.5), (-6.0, -23.0, 13.5), (-3.0, -28.5, 13.5), (-6.0, -28.5, 13.5), (-3.0, -25.5, 13.5), (-6.0, -25.5, 13.5), (-3.0, -23.0, 13.5), (-6.0, -23.0, 13.5), (-3.0, -20.0, 13.5), (-6.0, -20.0, 13.5), (-3.0, -26.0, 13.5), (-6.0, -26.0, 13.5), (-3.0, -23.0, 13.5), (-6.0, -23.0, 13.5), (-3.0, -28.5, 13.5), (-6.0, -28.5, 13.5), (-3.0, -25.5, 13.5), (-6.0, -25.5, 13.5), (-3.0, -5.0, 7.5), (-6.0, -5.0, 7.5), (-3.0, -2.0, 7.5), (-6.0, -2.0, 7.5), (-3.0, -8.0, 8.5), (-6.0, -8.0, 8.5), (-3.0, -5.0, 8.5), (-6.0, -5.0, 8.5), (-3.0, -11.0, 9.5), (-6.0, -11.0, 9.5), (-3.0, -8.0, 9.5), (-6.0, -8.0, 9.5), (-3.0, -14.0, 10.5), (-6.0, -14.0, 10.5), (-3.0, -11.0, 10.5), (-6.0, -11.0, 10.5), (-3.0, -17.0, 11.5), (-6.0, -17.0, 11.5), (-3.0, -14.0, 11.5), (-6.0, -14.0, 11.5), (-3.0, -20.0, 12.5), (-6.0, -20.0, 12.5), (-3.0, -17.0, 12.5), (-6.0, -17.0, 12.5), (-3.0, -5.0, 7.5), (-6.0, -5.0, 7.5), (-3.0, -2.0, 7.5), (-6.0, -2.0, 7.5), (-3.0, -8.0, 8.5), (-6.0, -8.0, 8.5), (-3.0, -5.0, 8.5), (-6.0, -5.0, 8.5), (-3.0, -11.0, 9.5), (-6.0, -11.0, 9.5), (-3.0, -8.0, 9.5), (-6.0, -8.0, 9.5), (-3.0, -14.0, 10.5), (-6.0, -14.0, 10.5), (-3.0, -11.0, 10.5), (-6.0, -11.0, 10.5), (-3.0, -17.0, 11.5), (-6.0, -17.0, 11.5), (-3.0, -14.0, 11.5), (-6.0, -14.0, 11.5), (-3.0, -20.0, 12.5), (-6.0, -20.0, 12.5), (-3.0, -17.0, 12.5), (-6.0, -17.0, 12.5), (-3.0, -5.0, 8.0), (-6.0, -5.0, 8.0), (-3.0, -5.0, 7.5), (-6.0, -5.0, 7.5), (-3.0, -8.0, 9.0), (-6.0, -8.0, 9.0), (-3.0, -8.0, 8.5), (-6.0, -8.0, 8.5), (-3.0, -11.0, 10.0), (-6.0, -11.0, 10.0), (-3.0, -11.0, 9.5), (-6.0, -11.0, 9.5), (-3.0, -14.0, 11.0), (-6.0, -14.0, 11.0), (-3.0, -14.0, 10.5), (-6.0, -14.0, 10.5), (-3.0, -17.0, 12.0), (-6.0, -17.0, 12.0), (-3.0, -17.0, 11.5), (-6.0, -17.0, 11.5), (-3.0, -20.0, 13.0), (-6.0, -20.0, 13.0), (-3.0, -20.0, 12.5), (-6.0, -20.0, 12.5), (-3.0, -28.5, 14.0), (-6.0, -28.5, 14.0), (-3.0, -28.5, 13.5), (-6.0, -28.5, 13.5), (-6.0, -20.0, 14.0), (-6.0, -20.0, 13.5), (-6.0, -28.5, 14.0), (-6.0, -28.5, 13.5), (-3.0, -20.0, 14.0), (-3.0, -20.0, 13.5), (-3.0, -28.5, 14.0), (-3.0, -28.5, 13.5), (-3.0, -17.0, 13.0), (-3.0, -17.0, 12.5), (-3.0, -20.0, 13.0), (-3.0, -20.0, 12.5), (3.0, -2.0, 1.0), (3.0, 2.0, 1.0), (2.0, -2.0, 1.0), (2.0, 2.0, 1.0), (2.0, -2.0, 2.0), (2.0, 2.0, 2.0), (1.0, -2.0, 2.0), (1.0, 2.0, 2.0), (1.0, -2.0, 3.0), (1.0, 2.0, 3.0), (3.0, -2.0, 0.0), (3.0, 2.0, 0.0), (3.0, -2.0, 1.0), (3.0, 2.0, 1.0), (3.0, -2.0, 0.0), (3.0, 2.0, 0.0), (2.0, -2.0, 1.0), (2.0, 2.0, 1.0), (3.0, -2.0, 1.0), (3.0, 2.0, 1.0), (2.0, -2.0, 2.0), (2.0, 2.0, 2.0), (2.0, -2.0, 1.0), (2.0, 2.0, 1.0), (1.0, -2.0, 2.0), (1.0, 2.0, 2.0), (2.0, -2.0, 2.0), (2.0, 2.0, 2.0), (1.0, -2.0, 3.0), (1.0, 2.0, 3.0), (1.0, -2.0, 2.0), (1.0, 2.0, 2.0), (1.0, -2.0, 0.0), (1.0, 2.0, 0.0), (1.0, -2.0, 3.0), (1.0, 2.0, 3.0), (0.0, -2.0, 3.0), (0.0, 2.0, 3.0), (0.0, -2.0, 4.0), (0.0, 2.0, 4.0), (0.0, -2.0, 3.0), (0.0, 2.0, 3.0), (-1.0, -2.0, 4.0), (-1.0, 2.0, 4.0), (0.0, -2.0, 4.0), (0.0, 2.0, 4.0), (-1.0, -2.0, 5.0), (-1.0, 2.0, 5.0), (-1.0, -2.0, 4.0), (-1.0, 2.0, 4.0), (-2.0, -2.0, 5.0), (-2.0, 2.0, 5.0), (-1.0, -2.0, 5.0), (-1.0, 2.0, 5.0), (-2.0, -2.0, 6.0), (-2.0, 2.0, 6.0), (-2.0, -2.0, 5.0), (-2.0, 2.0, 5.0), (3.0, -2.0, 1.0), (3.0, 2.0, 1.0), (2.0, -2.0, 1.0), (2.0, 2.0, 1.0), (2.0, -2.0, 2.0), (2.0, 2.0, 2.0), (1.0, -2.0, 2.0), (1.0, 2.0, 2.0), (1.0, -2.0, 3.0), (1.0, 2.0, 3.0), (3.0, -2.0, 0.0), (3.0, 2.0, 0.0), (3.0, -2.0, 1.0), (3.0, 2.0, 1.0), (3.0, -2.0, 0.0), (3.0, 2.0, 0.0), (2.0, -2.0, 1.0), (2.0, 2.0, 1.0), (3.0, -2.0, 1.0), (3.0, 2.0, 1.0), (2.0, -2.0, 2.0), (2.0, 2.0, 2.0), (2.0, -2.0, 1.0), (2.0, 2.0, 1.0), (1.0, -2.0, 2.0), (1.0, 2.0, 2.0), (2.0, -2.0, 2.0), (2.0, 2.0, 2.0), (1.0, -2.0, 3.0), (1.0, 2.0, 3.0), (1.0, -2.0, 2.0), (1.0, 2.0, 2.0), (1.0, -2.0, 0.0), (1.0, 2.0, 0.0), (1.0, -2.0, 3.0), (1.0, 2.0, 3.0), (0.0, -2.0, 3.0), (0.0, 2.0, 3.0), (0.0, -2.0, 4.0), (0.0, 2.0, 4.0), (0.0, -2.0, 3.0), (0.0, 2.0, 3.0), (-1.0, -2.0, 4.0), (-1.0, 2.0, 4.0), (0.0, -2.0, 4.0), (0.0, 2.0, 4.0), (-1.0, -2.0, 5.0), (-1.0, 2.0, 5.0), (-1.0, -2.0, 4.0), (-1.0, 2.0, 4.0), (-2.0, -2.0, 5.0), (-2.0, 2.0, 5.0), (-1.0, -2.0, 5.0), (-1.0, 2.0, 5.0), (-2.0, -2.0, 6.0), (-2.0, 2.0, 6.0), (-2.0, -2.0, 5.0), (-2.0, 2.0, 5.0), (-3.0, -2.0, 6.0), (-3.0, 2.0, 6.0), (-2.0, -2.0, 6.0), (-2.0, 2.0, 6.0), (-3.0, -2.0, 6.0), (-3.0, 2.0, 6.0), (-2.0, -2.0, 6.0), (-2.0, 2.0, 6.0), (-3.0, -2.0, 0.0), (-3.0, 2.0, 0.0), (-3.006, -2.0, 5.995), (-3.006, -2.0, -0.005323), (-3.0, 2.0, 6.0), (3.0, 2.0, 0.0), (3.0, 2.0, 1.0), (2.0, 2.0, 1.0), (2.0, 2.0, 2.0), (1.0, 2.0, 2.0), (1.0, 2.0, 3.0), (0.0, 2.0, 3.0), (0.0, 2.0, 4.0), (-1.0, 2.0, 4.0), (-1.0, -2.0, 5.0), (-2.0, 2.0, 5.0), (-2.0, 2.0, 6.0), (-3.006, 2.0, 5.995), (-3.0, 2.0, 6.0), (-2.0, 2.0, 5.0), (-2.0, 2.0, 6.0), (-1.0, 2.0, 5.0), (-1.0, 2.0, 4.0), (-2.0, 2.0, 5.0), (0.0, 2.0, 3.0), (0.0, 2.0, 4.0), (-1.0, 2.0, 4.0), (1.0, 2.0, 2.0), (1.0, 2.0, 3.0), (0.0, 2.0, 3.0), (2.0, 2.0, 1.0), (2.0, 2.0, 2.0), (1.0, 2.0, 2.0), (3.0, 2.0, 0.0), (3.0, 2.0, 1.0), (2.0, 2.0, 1.0), (-2.0, -2.005, 4.991), (-3.006, -2.005, 5.985), (-3.0, -2.0, 6.0), (-2.0, -2.0, 6.0), (-2.0, -2.005, 4.991), (-1.0, -2.0, 4.0), (-1.0, -2.0, 5.0), (-2.0, -2.005, 4.991), (0.0, -2.0, 3.0), (0.0, -2.0, 4.0), (-1.0, -2.0, 4.0), (1.0, -2.0, 2.0), (1.0, -2.0, 3.0), (0.0, -2.0, 3.0), (2.0, -2.0, 1.0), (2.0, -2.0, 2.0), (1.0, -2.0, 2.0), (3.0, -2.0, 0.0), (3.0, -2.0, 1.0), (2.0, -2.0, 1.0), (-3.0, -2.0, 7.0), (-3.0, 2.0, 7.0), (-3.0, -2.0, 6.0), (-3.0, 2.0, 6.0), (-3.0, -2.0, 7.0), (-3.0, 2.0, 7.0), (-3.0, -2.0, 6.0), (-3.0, 2.0, 6.0), (-6.0, -2.0, 7.0), (-6.0, 2.0, 7.0), (-3.0, -2.0, 7.0), (-3.0, 2.0, 7.0), (-6.0, -2.0, 7.0), (-6.0, 2.0, 7.0), (-3.0, -2.0, 6.0), (-3.0, 2.0, 6.0), (-6.0, -2.0, 6.0), (-6.0, 2.0, 6.0), (-3.0, -2.0, 6.0), (-3.0, 2.0, 6.0), (-6.0, -2.0, 6.0), (-6.0, 2.0, 6.0), (-3.006, 2.0, 5.995), (-3.0, 2.0, 7.0), (-6.0, 2.0, 7.0), (-6.0, 2.0, 6.0), (-6.0, -2.0, 7.0), (-6.0, -2.0, 6.0), (-6.0, 2.0, 7.0), (-6.0, 2.0, 6.0), (-3.0, -2.0, 7.0), (-3.0, -2.0, 6.0), (-6.0, -2.0, 7.0), (-6.0, -2.0, 6.0), (-3.0, -2.0, 8.0), (-6.0, -2.0, 8.0), (-3.0, -5.0, 8.0), (-6.0, -5.0, 8.0), (-3.0, -5.0, 9.0), (-6.0, -5.0, 9.0), (-3.0, -8.0, 9.0), (-6.0, -8.0, 9.0), (-3.0, -8.0, 10.0), (-6.0, -8.0, 10.0), (-3.0, -11.0, 10.0), (-6.0, -11.0, 10.0), (-3.0, -2.0, 7.0), (-6.0, -2.0, 7.0), (-3.0, -2.0, 8.0), (-6.0, -2.0, 8.0), (-3.0, -5.0, 8.0), (-6.0, -5.0, 8.0), (-3.0, -2.0, 8.0), (-6.0, -2.0, 8.0), (-3.0, -5.0, 9.0), (-6.0, -5.0, 9.0), (-3.0, -5.0, 8.0), (-6.0, -5.0, 8.0), (-3.0, -8.0, 9.0), (-6.0, -8.0, 9.0), (-3.0, -5.0, 9.0), (-6.0, -5.0, 9.0), (-3.0, -8.0, 10.0), (-6.0, -8.0, 10.0), (-3.0, -8.0, 9.0), (-6.0, -8.0, 9.0), (-3.0, -11.0, 10.0), (-6.0, -11.0, 10.0), (-3.0, -8.0, 10.0), (-6.0, -8.0, 10.0), (-3.0, -11.0, 10.0), (-6.0, -11.0, 10.0), (-3.0, -11.0, 11.0), (-6.0, -11.0, 11.0), (-3.0, -14.0, 11.0), (-6.0, -14.0, 11.0), (-3.0, -11.0, 11.0), (-6.0, -11.0, 11.0), (-3.0, -14.0, 12.0), (-6.0, -14.0, 12.0), (-3.0, -14.0, 11.0), (-6.0, -14.0, 11.0), (-3.0, -17.0, 12.0), (-6.0, -17.0, 12.0), (-3.0, -14.0, 12.0), (-6.0, -14.0, 12.0), (-3.0, -17.0, 13.0), (-6.0, -17.0, 13.0), (-3.0, -17.0, 12.0), (-6.0, -17.0, 12.0), (-3.0, -20.0, 13.0), (-6.0, -20.0, 13.0), (-3.0, -17.0, 13.0), (-6.0, -17.0, 13.0), (-3.0, -11.0, 10.0), (-6.0, -11.0, 10.0), (-3.0, -11.0, 11.0), (-6.0, -11.0, 11.0), (-3.0, -14.0, 11.0), (-6.0, -14.0, 11.0), (-3.0, -11.0, 11.0), (-6.0, -11.0, 11.0), (-3.0, -14.0, 12.0), (-6.0, -14.0, 12.0), (-3.0, -14.0, 11.0), (-6.0, -14.0, 11.0), (-3.0, -17.0, 12.0), (-6.0, -17.0, 12.0), (-3.0, -14.0, 12.0), (-6.0, -14.0, 12.0), (-3.0, -17.0, 13.0), (-6.0, -17.0, 13.0), (-3.0, -17.0, 12.0), (-6.0, -17.0, 12.0), (-3.0, -20.0, 13.0), (-6.0, -20.0, 13.0), (-3.0, -17.0, 13.0), (-6.0, -17.0, 13.0), (-3.0, -20.0, 14.0), (-6.0, -20.0, 14.0), (-3.0, -20.0, 13.0), (-6.0, -20.0, 13.0), (-3.0, -23.0, 14.0), (-6.0, -23.0, 14.0), (-3.0, -20.0, 14.0), (-6.0, -20.0, 14.0), (-3.0, -20.0, 14.0), (-6.0, -20.0, 14.0), (-3.0, -20.0, 13.0), (-6.0, -20.0, 13.0), (-3.0, -23.0, 14.0), (-6.0, -23.0, 14.0), (-3.0, -20.0, 14.0), (-6.0, -20.0, 14.0), (-3.0, -26.0, 14.0), (-6.0, -26.0, 14.0), (-3.0, -23.0, 14.0), (-6.0, -23.0, 14.0), (-3.0, -26.0, 14.0), (-6.0, -26.0, 14.0), (-3.0, -23.0, 14.0), (-6.0, -23.0, 14.0), (-3.0, -28.5, 14.0), (-6.0, -28.5, 14.0), (-3.0, -25.5, 14.0), (-6.0, -25.5, 14.0), (-3.0, -28.5, 14.0), (-6.0, -28.5, 14.0), (-3.0, -25.5, 14.0), (-6.0, -25.5, 14.0), (-3.0, -23.0, 13.5), (-6.0, -23.0, 13.5), (-3.0, -20.0, 13.5), (-6.0, -20.0, 13.5), (-3.0, -26.0, 13.5), (-6.0, -26.0, 13.5), (-3.0, -23.0, 13.5), (-6.0, -23.0, 13.5), (-3.0, -28.5, 13.5), (-6.0, -28.5, 13.5), (-3.0, -25.5, 13.5), (-6.0, -25.5, 13.5), (-3.0, -23.0, 13.5), (-6.0, -23.0, 13.5), (-3.0, -20.0, 13.5), (-6.0, -20.0, 13.5), (-3.0, -26.0, 13.5), (-6.0, -26.0, 13.5), (-3.0, -23.0, 13.5), (-6.0, -23.0, 13.5), (-3.0, -28.5, 13.5), (-6.0, -28.5, 13.5), (-3.0, -25.5, 13.5), (-6.0, -25.5, 13.5), (-3.0, -5.0, 7.5), (-6.0, -5.0, 7.5), (-3.0, -2.0, 7.5), (-6.0, -2.0, 7.5), (-3.0, -8.0, 8.5), (-6.0, -8.0, 8.5), (-3.0, -5.0, 8.5), (-6.0, -5.0, 8.5), (-3.0, -11.0, 9.5), (-6.0, -11.0, 9.5), (-3.0, -8.0, 9.5), (-6.0, -8.0, 9.5), (-3.0, -14.0, 10.5), (-6.0, -14.0, 10.5), (-3.0, -11.0, 10.5), (-6.0, -11.0, 10.5), (-3.0, -17.0, 11.5), (-6.0, -17.0, 11.5), (-3.0, -14.0, 11.5), (-6.0, -14.0, 11.5), (-3.0, -20.0, 12.5), (-6.0, -20.0, 12.5), (-3.0, -17.0, 12.5), (-6.0, -17.0, 12.5), (-3.0, -5.0, 7.5), (-6.0, -5.0, 7.5), (-3.0, -2.0, 7.5), (-6.0, -2.0, 7.5), (-3.0, -8.0, 8.5), (-6.0, -8.0, 8.5), (-3.0, -5.0, 8.5), (-6.0, -5.0, 8.5), (-3.0, -11.0, 9.5), (-6.0, -11.0, 9.5), (-3.0, -8.0, 9.5), (-6.0, -8.0, 9.5), (-3.0, -14.0, 10.5), (-6.0, -14.0, 10.5), (-3.0, -11.0, 10.5), (-6.0, -11.0, 10.5), (-3.0, -17.0, 11.5), (-6.0, -17.0, 11.5), (-3.0, -14.0, 11.5), (-6.0, -14.0, 11.5), (-3.0, -20.0, 12.5), (-6.0, -20.0, 12.5), (-3.0, -17.0, 12.5), (-6.0, -17.0, 12.5), (-3.0, -5.0, 8.0), (-6.0, -5.0, 8.0), (-3.0, -5.0, 7.5), (-6.0, -5.0, 7.5), (-3.0, -8.0, 9.0), (-6.0, -8.0, 9.0), (-3.0, -8.0, 8.5), (-6.0, -8.0, 8.5), (-3.0, -11.0, 10.0), (-6.0, -11.0, 10.0), (-3.0, -11.0, 9.5), (-6.0, -11.0, 9.5), (-3.0, -14.0, 11.0), (-6.0, -14.0, 11.0), (-3.0, -14.0, 10.5), (-6.0, -14.0, 10.5), (-3.0, -17.0, 12.0), (-6.0, -17.0, 12.0), (-3.0, -17.0, 11.5), (-6.0, -17.0, 11.5), (-3.0, -20.0, 13.0), (-6.0, -20.0, 13.0), (-3.0, -20.0, 12.5), (-6.0, -20.0, 12.5), (-3.0, -28.5, 14.0), (-6.0, -28.5, 14.0), (-3.0, -28.5, 13.5), (-6.0, -28.5, 13.5), (-6.0, -20.0, 14.0), (-6.0, -20.0, 13.5), (-6.0, -28.5, 14.0), (-6.0, -28.5, 13.5), (-3.0, -20.0, 14.0), (-3.0, -20.0, 13.5), (-3.0, -28.5, 14.0), (-3.0, -28.5, 13.5), (-3.0, -17.0, 13.0), (-3.0, -17.0, 12.5), (-3.0, -20.0, 13.0), (-3.0, -20.0, 12.5), (-3.0, -2.0, 7.0), (-6.0, -2.0, 7.0), (-3.0, -2.0, 8.0), (-6.0, -2.0, 8.0), (-3.0, -2.5, 7.0), (-3.0, -2.5, 6.0), (-6.0, -2.5, 7.0), (-6.0, -2.5, 6.0), (-3.0, -2.5, 7.0), (-6.0, -2.5, 7.0), (-3.0, -2.5, 8.0), (-6.0, -2.5, 8.0), (-3.0, -5.5, 9.0), (-6.0, -5.5, 9.0), (-3.0, -5.5, 8.0), (-6.0, -5.5, 8.0), (-3.0, -5.5, 8.0), (-6.0, -5.5, 8.0), (-3.0, -5.5, 7.5), (-6.0, -5.5, 7.5), (-3.0, -8.5, 10.0), (-6.0, -8.5, 10.0), (-3.0, -8.5, 9.0), (-6.0, -8.5, 9.0), (-3.0, -8.5, 9.0), (-6.0, -8.5, 9.0), (-3.0, -8.5, 8.5), (-6.0, -8.5, 8.5), (-3.0, -11.5, 10.0), (-6.0, -11.5, 10.0), (-3.0, -11.5, 11.0), (-6.0, -11.5, 11.0), (-3.0, -14.5, 12.0), (-6.0, -14.5, 12.0), (-3.0, -14.5, 11.0), (-6.0, -14.5, 11.0), (-3.0, -17.5, 13.0), (-6.0, -17.5, 13.0), (-3.0, -17.5, 12.0), (-6.0, -17.5, 12.0), (-3.0, -20.5, 14.0), (-6.0, -20.5, 14.0), (-3.0, -20.5, 13.0), (-6.0, -20.5, 13.0), (-3.0, -11.5, 10.0), (-6.0, -11.5, 10.0), (-3.0, -11.5, 9.5), (-6.0, -11.5, 9.5), (-3.0, -14.5, 11.0), (-6.0, -14.5, 11.0), (-3.0, -14.5, 10.5), (-6.0, -14.5, 10.5), (-3.0, -17.5, 12.0), (-6.0, -17.5, 12.0), (-3.0, -17.5, 11.5), (-6.0, -17.5, 11.5), (-3.0, -20.5, 13.0), (-6.0, -20.5, 13.0), (-3.0, -20.5, 12.5), (-6.0, -20.5, 12.5), (-3.006, -2.005, 5.985), (-6.0, -2.0, 6.0), (-3.0, -2.5, 6.0), (-6.0, -2.5, 6.0), (-3.0, -5.0, 7.5), (-6.0, -5.0, 7.5), (-3.0, -5.5, 7.5), (-6.0, -5.5, 7.5), (-6.0, -8.5, 8.5), (-3.0, -8.5, 8.5), (-6.0, -8.0, 8.5), (-3.0, -8.0, 8.5), (-3.0, -11.0, 9.5), (-6.0, -11.0, 9.5), (-3.0, -11.5, 9.5), (-6.0, -11.5, 9.5), (-3.0, -14.0, 10.5), (-6.0, -14.0, 10.5), (-3.0, -14.5, 10.5), (-6.0, -14.5, 10.5), (-3.0, -17.0, 11.5), (-6.0, -17.0, 11.5), (-3.0, -17.5, 11.5), (-6.0, -17.5, 11.5), (-6.0, -20.0, 12.5), (-3.0, -20.0, 12.5), (-3.0, -20.5, 12.5), (-6.0, -20.5, 12.5), (-3.5, -2.0, 5.995), (-3.5, 2.0, 5.995), (-3.5, -2.0, -0.005323), (-3.5, 2.0, -0.005323), (-3.0, -2.0, 0.0), (-3.006, -2.0, 5.995), (-3.5, -2.0, 5.995), (-3.5, -2.0, -0.005323), (-3.0, 2.0, 0.0), (-3.006, 2.0, 5.995), (-3.5, 2.0, 5.995), (-3.5, 2.0, -0.005323), (-3.25, -28.25, 13.5), (-3.75, -28.25, 13.5), (-3.75, -27.75, 13.5), (-3.25, -27.75, 13.5), (-5.25, -28.25, 13.5), (-5.75, -28.25, 13.5), (-5.75, -27.75, 13.5), (-5.25, -27.75, 13.5), (-5.25, -28.25, 0.0), (-5.75, -28.25, 0.0), (-5.75, -27.75, 0.0), (-5.25, -27.75, 0.0), (-3.25, -28.25, 0.0), (-3.75, -28.25, 0.0), (-3.75, -27.75, 0.0), (-3.25, -27.75, 0.0), (-3.25, -28.25, 0.0), (-3.75, -28.25, 0.0), (-3.75, -27.75, 0.0), (-3.25, -27.75, 0.0), (-3.75, -27.75, 13.5), (-3.25, -27.75, 13.5), (-3.75, -27.75, 0.0), (-3.25, -27.75, 0.0), (-3.75, -28.25, 13.5), (-3.75, -28.25, 0.0), (-3.75, -27.75, 13.5), (-3.75, -27.75, 0.0), (-3.25, -28.25, 13.5), (-3.25, -28.25, 0.0), (-3.25, -27.75, 13.5), (-3.25, -27.75, 0.0), (-3.75, -28.25, 13.5), (-3.75, -28.25, 0.0), (-3.25, -28.25, 13.5), (-3.25, -28.25, 0.0), (-5.25, -28.25, 0.0), (-5.75, -28.25, 0.0), (-5.75, -27.75, 0.0), (-5.25, -27.75, 0.0), (-5.75, -27.75, 13.5), (-5.25, -27.75, 13.5), (-5.75, -27.75, 0.0), (-5.25, -27.75, 0.0), (-5.75, -28.25, 13.5), (-5.75, -28.25, 0.0), (-5.75, -27.75, 13.5), (-5.75, -27.75, 0.0), (-5.25, -28.25, 13.5), (-5.25, -28.25, 0.0), (-5.25, -27.75, 13.5), (-5.25, -27.75, 0.0), (-5.75, -28.25, 13.5), (-5.75, -28.25, 0.0), (-5.25, -28.25, 13.5), (-5.25, -28.25, 0.0), (-5.5, -2.5, 6.0), (-5.5, -2.0, 6.0), (-6.0, -2.0, 0.0), (-6.0, -2.5, 0.0), (-5.5, -2.5, 0.0), (-5.5, -2.0, 0.0), (-6.0, -2.0, 0.0), (-6.0, -2.5, 0.0), (-5.5, -2.5, 0.0), (-5.5, -2.0, 0.0), (-6.0, -2.0, 6.0), (-5.5, -2.0, 6.0), (-6.0, -2.0, 0.0), (-5.5, -2.0, 0.0), (-6.0, -2.5, 6.0), (-6.0, -2.5, 0.0), (-6.0, -2.0, 6.0), (-6.0, -2.0, 0.0), (-5.5, -2.5, 6.0), (-5.5, -2.5, 0.0), (-5.5, -2.0, 6.0), (-5.5, -2.0, 0.0), (-6.0, -2.5, 6.0), (-6.0, -2.5, 0.0), (-5.5, -2.5, 6.0), (-5.5, -2.5, 0.0), (1.5, -2.005, 0.5), (-2.5, -2.005, 0.5), (-2.75, -2.005, 5.25), (-3.006, -2.0, -0.005323), (-3.0, -2.0, 6.0), (-2.5, -2.005, 0.5), (-2.75, -2.005, 5.25), (3.0, -2.0, 0.0), (-3.0, -2.0, 0.0), (1.5, -2.005, 0.5), (-2.5, -2.005, 0.5), (-3.006, -2.005, 5.985), (-2.75, -2.005, 5.25), (3.0, -2.0, 0.0), (1.5, -2.005, 0.5), (-3.006, 2.0, -0.005323), (-2.5, 2.0, 0.5), (-2.75, 2.0, 5.25), (-3.0, 2.0, 6.0), (-2.99, 1.018, 7.01), (-2.99, -0.9824, 7.01), (-2.99, 1.018, 6.01), (-2.99, -0.9824, 6.01), (-1.99, 1.018, 6.01), (-1.99, -0.9824, 6.01), (-1.99, 1.018, 5.01), (-1.99, -0.9824, 5.01), (-0.99, 1.018, 5.01), (-0.99, -0.9824, 5.01), (-0.99, 1.018, 4.01), (-0.99, -0.9824, 4.01), (0.01, 1.004, 4.01), (0.01, -0.9957, 4.01), (0.01, 1.004, 3.01), (0.01, -0.9957, 3.01), (1.01, 1.004, 3.01), (1.01, -0.9957, 3.01), (1.01, 1.004, 2.01), (1.01, -0.9957, 2.01), (2.01, 1.004, 2.01), (2.01, -0.9957, 2.01), (2.01, 1.004, 1.01), (2.01, -0.9957, 1.01), (3.01, 1.004, 1.01), (3.01, -0.9957, 1.01), (3.01, 1.004, 0.009999), (3.01, -0.9957, 0.009999), (2.0, 2.0, -1.788e-06), (2.0, -2.005, 1.788e-06)], [(33, 32), (91, 90), (472, 471), (530, 529), (972, 971), (1030, 1029), (1412, 1411), (1470, 1469), (1978, 1977)], [(1, 0, 10, 11), (13, 15, 14, 12), (2, 3, 13, 12), (16, 18, 19, 17), (5, 4, 16, 17), (21, 23, 22, 20), (6, 7, 21, 20), (24, 26, 27, 25), (9, 8, 24, 25), (29, 31, 30, 28), (35, 37, 36, 34), (39, 41, 40, 38), (42, 44, 45, 43), (47, 49, 48, 46), (50, 52, 53, 51), (55, 57, 56, 54), (59, 69, 68, 58), (71, 70, 72, 73), (60, 70, 71, 61), (74, 75, 77, 76), (63, 75, 74, 62), (79, 78, 80, 81), (64, 78, 79, 65), (82, 83, 85, 84), (67, 83, 82, 66), (87, 86, 88, 89), (93, 92, 94, 95), (97, 96, 98, 99), (100, 101, 103, 102), (105, 104, 106, 107), (108, 109, 111, 110), (113, 112, 114, 115), (116, 117, 119, 118), (120, 122, 123, 121), (1064, 1536, 1917, 124), (137, 136, 121), (142, 140, 141), (111, 134, 141), (143, 145, 144), (133, 132, 144), (147, 148, 146), (131, 130, 146), (150, 151, 149), (129, 128, 149), (153, 154, 152), (127, 152, 126), (156, 155, 157), (158, 122, 120), (161, 159, 160), (135, 106, 161), (163, 164, 162), (102, 98, 162), (166, 167, 165), (92, 88, 165), (169, 170, 168), (84, 80, 168), (172, 173, 171), (76, 171, 72), (175, 174, 176), (178, 177, 179, 180), (182, 184, 183, 181), (181, 185, 186, 182), (187, 188, 190, 189), (191, 192, 194, 193), (195, 197, 198, 196), (188, 138, 198, 190), (200, 201, 202, 199), (189, 197, 202, 201), (203, 205, 206, 204), (195, 187, 203, 204), (208, 210, 209, 207), (209, 212, 211, 207), (224, 223, 225, 226), (214, 226, 225, 213), (228, 227, 229, 230), (216, 215, 227, 228), (232, 234, 233, 231), (218, 232, 231, 217), (236, 235, 237, 238), (220, 219, 235, 236), (240, 242, 241, 239), (222, 240, 239, 221), (244, 243, 245, 246), (248, 247, 249, 250), (252, 251, 253, 254), (256, 258, 257, 255), (260, 259, 261, 262), (264, 266, 265, 263), (268, 267, 269, 270), (272, 274, 273, 271), (276, 278, 277, 275), (280, 279, 281, 282), (284, 286, 285, 283), (288, 287, 289, 290), (292, 294, 293, 291), (296, 295, 297, 298), (300, 302, 301, 299), (304, 306, 305, 303), (308, 307, 309, 310), (312, 311, 313, 314), (316, 318, 317, 315), (320, 319, 321, 322), (324, 326, 325, 323), (328, 327, 329, 330), (332, 334, 333, 331), (336, 338, 337, 335), (340, 342, 341, 339), (344, 343, 345, 346), (348, 347, 349, 350), (352, 351, 353, 354), (356, 355, 357, 358), (360, 359, 361, 362), (364, 366, 365, 363), (368, 370, 369, 367), (372, 374, 373, 371), (376, 378, 377, 375), (380, 382, 381, 379), (384, 386, 385, 383), (388, 387, 389, 390), (392, 391, 393, 394), (396, 395, 397, 398), (234, 376, 375, 233), (400, 399, 401, 402), (242, 380, 379, 241), (404, 403, 405, 406), (272, 271, 383, 384), (408, 410, 409, 407), (282, 281, 387, 388), (412, 414, 413, 411), (290, 289, 391, 392), (416, 418, 417, 415), (306, 396, 395, 305), (420, 419, 421, 422), (324, 323, 347, 348), (424, 426, 425, 423), (310, 342, 426, 424), (427, 429, 430, 428), (341, 309, 423, 425), (432, 434, 433, 431), (293, 397, 421, 419), (435, 437, 438, 436), (393, 285, 415, 417), (389, 277, 411, 413), (385, 245, 407, 409), (237, 381, 405, 403), (229, 377, 401, 399), (398, 294, 420, 422), (286, 394, 418, 416), (278, 390, 414, 412), (246, 386, 410, 408), (382, 238, 404, 406), (378, 230, 400, 402), (440, 450, 449, 439), (452, 451, 453, 454), (441, 451, 452, 442), (455, 456, 458, 457), (444, 456, 455, 443), (460, 459, 461, 462), (445, 459, 460, 446), (463, 464, 466, 465), (448, 464, 463, 447), (468, 467, 469, 470), (474, 473, 475, 476), (478, 477, 479, 480), (481, 482, 484, 483), (486, 485, 487, 488), (489, 490, 492, 491), (494, 493, 495, 496), (498, 497, 507, 508), (510, 512, 511, 509), (499, 500, 510, 509), (513, 515, 516, 514), (502, 501, 513, 514), (518, 520, 519, 517), (503, 504, 518, 517), (521, 523, 524, 522), (506, 505, 521, 522), (526, 528, 527, 525), (532, 534, 533, 531), (536, 538, 537, 535), (539, 541, 542, 540), (544, 546, 545, 543), (547, 549, 550, 548), (552, 554, 553, 551), (555, 557, 558, 556), (559, 560, 562, 561), (565, 139, 579, 563), (1064, 564, 1578, 1536), (577, 560, 576), (582, 581, 580), (550, 581, 574), (583, 584, 585), (573, 584, 572), (587, 586, 588), (571, 586, 570), (590, 589, 591), (569, 589, 568), (593, 592, 594), (567, 566, 592), (596, 597, 595), (598, 559, 561), (601, 600, 599), (575, 601, 545), (603, 602, 604), (541, 602, 537), (606, 605, 607), (531, 605, 527), (609, 608, 610), (523, 608, 519), (612, 611, 613), (515, 511, 611), (615, 616, 614), (618, 620, 619, 617), (622, 621, 623, 624), (621, 622, 626, 625), (627, 629, 630, 628), (631, 633, 634, 632), (635, 636, 638, 637), (628, 630, 638, 578), (640, 639, 642, 641), (629, 641, 642, 637), (643, 644, 646, 645), (635, 644, 643, 627), (648, 647, 649, 650), (649, 647, 651, 652), (664, 666, 665, 663), (654, 653, 665, 666), (668, 670, 669, 667), (656, 668, 667, 655), (672, 671, 673, 674), (658, 657, 671, 672), (676, 678, 677, 675), (660, 676, 675, 659), (680, 679, 681, 682), (662, 661, 679, 680), (684, 686, 685, 683), (688, 690, 689, 687), (692, 694, 693, 691), (696, 695, 697, 698), (700, 702, 701, 699), (704, 703, 705, 706), (708, 710, 709, 707), (712, 711, 713, 714), (716, 715, 717, 718), (720, 722, 721, 719), (724, 723, 725, 726), (728, 730, 729, 727), (732, 731, 733, 734), (736, 738, 737, 735), (740, 739, 741, 742), (744, 743, 745, 746), (748, 750, 749, 747), (752, 754, 753, 751), (756, 755, 757, 758), (760, 762, 761, 759), (764, 763, 765, 766), (768, 770, 769, 767), (772, 771, 773, 774), (776, 775, 777, 778), (780, 779, 781, 782), (784, 786, 785, 783), (788, 790, 789, 787), (792, 794, 793, 791), (796, 798, 797, 795), (800, 802, 801, 799), (804, 803, 805, 806), (808, 807, 809, 810), (812, 811, 813, 814), (816, 815, 817, 818), (820, 819, 821, 822), (824, 823, 825, 826), (828, 830, 829, 827), (832, 834, 833, 831), (836, 838, 837, 835), (674, 673, 815, 816), (840, 842, 841, 839), (682, 681, 819, 820), (844, 846, 845, 843), (712, 824, 823, 711), (848, 847, 849, 850), (722, 828, 827, 721), (852, 851, 853, 854), (730, 832, 831, 729), (856, 855, 857, 858), (746, 745, 835, 836), (860, 862, 861, 859), (764, 788, 787, 763), (864, 863, 865, 866), (750, 864, 866, 782), (867, 868, 870, 869), (781, 865, 863, 749), (872, 871, 873, 874), (733, 859, 861, 837), (875, 876, 878, 877), (833, 857, 855, 725), (829, 853, 851, 717), (825, 849, 847, 685), (677, 843, 845, 821), (669, 839, 841, 817), (838, 862, 860, 734), (726, 856, 858, 834), (718, 852, 854, 830), (686, 848, 850, 826), (822, 846, 844, 678), (818, 842, 840, 670), (880, 882, 881, 879), (884, 883, 885, 886), (888, 890, 889, 887), (892, 891, 893, 894), (896, 898, 897, 895), (900, 899, 901, 902), (904, 906, 905, 903), (908, 907, 909, 910), (912, 914, 913, 911), (916, 918, 917, 915), (920, 919, 921, 922), (924, 923, 925, 926), (928, 927, 929, 930), (932, 931, 933, 934), (936, 938, 937, 935), (920, 936, 935, 919), (878, 871, 919, 937), (867, 862, 938, 920), (875, 857, 933, 915), (858, 734, 916, 934), (853, 725, 911, 929), (854, 726, 912, 930), (849, 717, 909, 925), (850, 718, 910, 926), (845, 685, 899, 905), (846, 686, 900, 906), (841, 677, 891, 897), (842, 678, 892, 898), (882, 650, 886, 890), (881, 648, 884, 889), (940, 950, 949, 939), (952, 951, 953, 954), (941, 951, 952, 942), (955, 956, 958, 957), (944, 956, 955, 943), (960, 959, 961, 962), (945, 959, 960, 946), (963, 964, 966, 965), (948, 964, 963, 947), (968, 967, 969, 970), (974, 973, 975, 976), (978, 977, 979, 980), (981, 982, 984, 983), (986, 985, 987, 988), (989, 990, 992, 991), (994, 993, 995, 996), (998, 997, 1007, 1008), (1010, 1012, 1011, 1009), (999, 1000, 1010, 1009), (1013, 1015, 1016, 1014), (1002, 1001, 1013, 1014), (1018, 1020, 1019, 1017), (1003, 1004, 1018, 1017), (1021, 1023, 1024, 1022), (1006, 1005, 1021, 1022), (1026, 1028, 1027, 1025), (1032, 1034, 1033, 1031), (1036, 1038, 1037, 1035), (1039, 1041, 1042, 1040), (1044, 1046, 1045, 1043), (1047, 1049, 1050, 1048), (1052, 1054, 1053, 1051), (1055, 1057, 1058, 1056), (1059, 1060, 1062, 1061), (1063, 1079, 1507, 1065), (1065, 139, 125, 1578), (1077, 1060, 1076), (1082, 1081, 1080), (1050, 1081, 1074), (1083, 1084, 1085), (1073, 1084, 1072), (1087, 1086, 1088), (1071, 1086, 1070), (1090, 1089, 1091), (1069, 1089, 1068), (1093, 1092, 1094), (1067, 1066, 1092), (1096, 1097, 1095), (1098, 1059, 1061), (1101, 1100, 1099), (1075, 1101, 1045), (1103, 1102, 1104), (1041, 1102, 1037), (1106, 1105, 1107), (1031, 1105, 1027), (1109, 1108, 1110), (1023, 1108, 1019), (1112, 1111, 1113), (1015, 1011, 1111), (1115, 1116, 1114), (1118, 1120, 1119, 1117), (1122, 1121, 1123, 1124), (1121, 1122, 1126, 1125), (1127, 1129, 1130, 1128), (1131, 1133, 1134, 1132), (1135, 1136, 1138, 1137), (1128, 1130, 1138, 1078), (1140, 1139, 1142, 1141), (1129, 1141, 1142, 1137), (1143, 1144, 1146, 1145), (1135, 1144, 1143, 1127), (1148, 1147, 1149, 1150), (1149, 1147, 1151, 1152), (1164, 1166, 1165, 1163), (1154, 1153, 1165, 1166), (1168, 1170, 1169, 1167), (1156, 1168, 1167, 1155), (1172, 1171, 1173, 1174), (1158, 1157, 1171, 1172), (1176, 1178, 1177, 1175), (1160, 1176, 1175, 1159), (1180, 1179, 1181, 1182), (1162, 1161, 1179, 1180), (1184, 1186, 1185, 1183), (1188, 1190, 1189, 1187), (1192, 1194, 1193, 1191), (1196, 1195, 1197, 1198), (1200, 1202, 1201, 1199), (1204, 1203, 1205, 1206), (1208, 1210, 1209, 1207), (1212, 1211, 1213, 1214), (1216, 1215, 1217, 1218), (1220, 1222, 1221, 1219), (1224, 1223, 1225, 1226), (1228, 1230, 1229, 1227), (1232, 1231, 1233, 1234), (1236, 1238, 1237, 1235), (1240, 1239, 1241, 1242), (1244, 1243, 1245, 1246), (1248, 1250, 1249, 1247), (1252, 1254, 1253, 1251), (1256, 1255, 1257, 1258), (1260, 1262, 1261, 1259), (1264, 1263, 1265, 1266), (1268, 1270, 1269, 1267), (1272, 1271, 1273, 1274), (1276, 1275, 1277, 1278), (1280, 1279, 1281, 1282), (1284, 1286, 1285, 1283), (1288, 1290, 1289, 1287), (1292, 1294, 1293, 1291), (1296, 1298, 1297, 1295), (1300, 1302, 1301, 1299), (1304, 1303, 1305, 1306), (1308, 1307, 1309, 1310), (1312, 1311, 1313, 1314), (1316, 1315, 1317, 1318), (1320, 1319, 1321, 1322), (1324, 1323, 1325, 1326), (1328, 1330, 1329, 1327), (1332, 1334, 1333, 1331), (1336, 1338, 1337, 1335), (1174, 1173, 1315, 1316), (1340, 1342, 1341, 1339), (1182, 1181, 1319, 1320), (1344, 1346, 1345, 1343), (1212, 1324, 1323, 1211), (1348, 1347, 1349, 1350), (1222, 1328, 1327, 1221), (1352, 1351, 1353, 1354), (1230, 1332, 1331, 1229), (1356, 1355, 1357, 1358), (1246, 1245, 1335, 1336), (1360, 1362, 1361, 1359), (1264, 1288, 1287, 1263), (1364, 1363, 1365, 1366), (1250, 1364, 1366, 1282), (1367, 1368, 1370, 1369), (1281, 1365, 1363, 1249), (1372, 1371, 1373, 1374), (1233, 1359, 1361, 1337), (1375, 1376, 1378, 1377), (1333, 1357, 1355, 1225), (1329, 1353, 1351, 1217), (1325, 1349, 1347, 1185), (1177, 1343, 1345, 1321), (1169, 1339, 1341, 1317), (1338, 1362, 1360, 1234), (1226, 1356, 1358, 1334), (1218, 1352, 1354, 1330), (1186, 1348, 1350, 1326), (1322, 1346, 1344, 1178), (1318, 1342, 1340, 1170), (1380, 1379, 1389, 1390), (1392, 1394, 1393, 1391), (1381, 1382, 1392, 1391), (1395, 1397, 1398, 1396), (1384, 1383, 1395, 1396), (1400, 1402, 1401, 1399), (1385, 1386, 1400, 1399), (1403, 1405, 1406, 1404), (1388, 1387, 1403, 1404), (1408, 1410, 1409, 1407), (1414, 1416, 1415, 1413), (1418, 1420, 1419, 1417), (1421, 1423, 1424, 1422), (1426, 1428, 1427, 1425), (1429, 1431, 1432, 1430), (1434, 1436, 1435, 1433), (1438, 1448, 1447, 1437), (1450, 1449, 1451, 1452), (1439, 1449, 1450, 1440), (1453, 1454, 1456, 1455), (1442, 1454, 1453, 1441), (1458, 1457, 1459, 1460), (1443, 1457, 1458, 1444), (1461, 1462, 1464, 1463), (1446, 1462, 1461, 1445), (1466, 1465, 1467, 1468), (1472, 1471, 1473, 1474), (1476, 1475, 1477, 1478), (1479, 1480, 1482, 1481), (1484, 1486, 1485, 1483), (1487, 1488, 1490, 1489), (1492, 1491, 1493, 1494), (1495, 1496, 1498, 1497), (1499, 1501, 1502, 1500), (1519, 1518, 1500), (1523, 1521, 1522), (1490, 1516, 1522), (1524, 1526, 1525), (1515, 1514, 1525), (1528, 1529, 1527), (1513, 1512, 1527), (1531, 1532, 1530), (1511, 1510, 1530), (1534, 1535, 1533), (1509, 1533, 1508), (1537, 1536, 1538), (1539, 1501, 1499), (1543, 1541, 1542), (1517, 1485, 1543), (1545, 1546, 1544), (1481, 1477, 1544), (1548, 1549, 1547), (1471, 1467, 1547), (1551, 1552, 1550), (1463, 1459, 1550), (1554, 1555, 1553), (1455, 1553, 1451), (1557, 1556, 1558), (1560, 1559, 1561, 1562), (1564, 1566, 1565, 1563), (1563, 1567, 1568, 1564), (1569, 1570, 1572, 1571), (1573, 1574, 1576, 1575), (1577, 1579, 1580, 1578), (1570, 1520, 1580, 1572), (1582, 1583, 1584, 1581), (1571, 1579, 1584, 1583), (1585, 1587, 1588, 1586), (1577, 1569, 1585, 1586), (1590, 1592, 1591, 1589), (1591, 1594, 1593, 1589), (1606, 1605, 1607, 1608), (1596, 1608, 1607, 1595), (1610, 1609, 1611, 1612), (1598, 1597, 1609, 1610), (1614, 1616, 1615, 1613), (1600, 1614, 1613, 1599), (1618, 1617, 1619, 1620), (1602, 1601, 1617, 1618), (1622, 1624, 1623, 1621), (1604, 1622, 1621, 1603), (1626, 1625, 1627, 1628), (1630, 1629, 1631, 1632), (1634, 1633, 1635, 1636), (1638, 1640, 1639, 1637), (1642, 1641, 1643, 1644), (1646, 1648, 1647, 1645), (1650, 1649, 1651, 1652), (1654, 1656, 1655, 1653), (1658, 1660, 1659, 1657), (1662, 1661, 1663, 1664), (1666, 1668, 1667, 1665), (1670, 1669, 1671, 1672), (1674, 1676, 1675, 1673), (1678, 1677, 1679, 1680), (1682, 1684, 1683, 1681), (1686, 1688, 1687, 1685), (1690, 1689, 1691, 1692), (1694, 1693, 1695, 1696), (1698, 1700, 1699, 1697), (1702, 1701, 1703, 1704), (1706, 1708, 1707, 1705), (1710, 1709, 1711, 1712), (1714, 1716, 1715, 1713), (1718, 1720, 1719, 1717), (1722, 1724, 1723, 1721), (1726, 1725, 1727, 1728), (1730, 1729, 1731, 1732), (1734, 1733, 1735, 1736), (1738, 1737, 1739, 1740), (1742, 1741, 1743, 1744), (1746, 1748, 1747, 1745), (1750, 1752, 1751, 1749), (1754, 1756, 1755, 1753), (1758, 1760, 1759, 1757), (1762, 1764, 1763, 1761), (1766, 1768, 1767, 1765), (1770, 1769, 1771, 1772), (1774, 1773, 1775, 1776), (1778, 1777, 1779, 1780), (1616, 1758, 1757, 1615), (1782, 1781, 1783, 1784), (1624, 1762, 1761, 1623), (1786, 1785, 1787, 1788), (1654, 1653, 1765, 1766), (1790, 1792, 1791, 1789), (1664, 1663, 1769, 1770), (1794, 1796, 1795, 1793), (1672, 1671, 1773, 1774), (1798, 1800, 1799, 1797), (1688, 1778, 1777, 1687), (1802, 1801, 1803, 1804), (1706, 1705, 1729, 1730), (1806, 1808, 1807, 1805), (1692, 1724, 1808, 1806), (1809, 1811, 1812, 1810), (1723, 1691, 1805, 1807), (1814, 1816, 1815, 1813), (1675, 1779, 1803, 1801), (1817, 1819, 1820, 1818), (1775, 1667, 1797, 1799), (1771, 1659, 1793, 1795), (1767, 1627, 1789, 1791), (1619, 1763, 1787, 1785), (1611, 1759, 1783, 1781), (1780, 1676, 1802, 1804), (1668, 1776, 1800, 1798), (1660, 1772, 1796, 1794), (1628, 1768, 1792, 1790), (1764, 1620, 1786, 1788), (1760, 1612, 1782, 1784), (1822, 1821, 1823, 1824), (1826, 1828, 1827, 1825), (1830, 1829, 1831, 1832), (1834, 1836, 1835, 1833), (1838, 1837, 1839, 1840), (1842, 1844, 1843, 1841), (1846, 1845, 1847, 1848), (1850, 1852, 1851, 1849), (1854, 1853, 1855, 1856), (1858, 1857, 1859, 1860), (1862, 1864, 1863, 1861), (1866, 1868, 1867, 1865), (1870, 1872, 1871, 1869), (1874, 1876, 1875, 1873), (1878, 1877, 1879, 1880), (1862, 1861, 1877, 1878), (1820, 1879, 1861, 1813), (1809, 1862, 1880, 1804), (1817, 1857, 1875, 1799), (1800, 1876, 1858, 1676), (1795, 1871, 1853, 1667), (1796, 1872, 1854, 1668), (1791, 1867, 1851, 1659), (1792, 1868, 1852, 1660), (1787, 1847, 1841, 1627), (1788, 1848, 1842, 1628), (1783, 1839, 1833, 1619), (1784, 1840, 1834, 1620), (1824, 1832, 1828, 1592), (1823, 1831, 1826, 1590), (1828, 1826, 1540, 1592), (1884, 1882, 1881, 1883), (1784, 1783, 1839, 1840), (1886, 1888, 1887, 1885), (1788, 1787, 1847, 1848), (1891, 1889, 1890, 1892), (1792, 1868, 1867, 1791), (1894, 1893, 1895, 1896), (1796, 1872, 1871, 1795), (1898, 1897, 1899, 1900), (1800, 1876, 1875, 1799), (1902, 1901, 1903, 1904), (1880, 1879, 1820, 1804), (1908, 1905, 1906, 1907), (1503, 1505, 1909, 1911), (1913, 1916, 1915, 1914), (1504, 1912, 1910, 1581), (1917, 1918, 1919, 1920), (1934, 1933, 1936, 1935), (1938, 1939, 1940, 1937), (1923, 1924, 1940, 1939), (1941, 1943, 1944, 1942), (1922, 1938, 1943, 1941), (1945, 1947, 1948, 1946), (1937, 1921, 1942, 1944), (1950, 1952, 1951, 1949), (1945, 1946, 1950, 1949), (1953, 1955, 1956, 1954), (1930, 1929, 1932, 1931), (1958, 1959, 1960, 1957), (1927, 1928, 1960, 1959), (1961, 1963, 1964, 1962), (1926, 1958, 1963, 1961), (1965, 1967, 1968, 1966), (1957, 1925, 1962, 1964), (1970, 1972, 1971, 1969), (1965, 1966, 1970, 1969), (1973, 1975, 1976, 1974), (1980, 1981, 1982, 1979), (1984, 1983, 1986, 1985), (1882, 1978, 1986, 1983), (1987, 1989, 1990, 1988), (1884, 1984, 1989, 1987), (1991, 1993, 1994, 1992), (1985, 1977, 1988, 1990), (1996, 1998, 1997, 1995), (1991, 1992, 1996, 1995), (1999, 2001, 2002, 2000), (2005, 1590, 1506, 2004), (2009, 2008, 2006, 2007), (2003, 1556, 1913, 2008), (2012, 2013, 2011, 2010), (2012, 2010, 1881, 2009), (2017, 2015, 2014, 2016), (2020, 2021, 2018, 2019), (2023, 2025, 2024, 2022), (2025, 2027, 2026, 2024), (2027, 2029, 2028, 2026), (2029, 2031, 2030, 2028), (2031, 2033, 2032, 2030), (2033, 2035, 2034, 2032), (2035, 2037, 2036, 2034), (2037, 2039, 2038, 2036), (2039, 2041, 2040, 2038), (2041, 2043, 2042, 2040), (2043, 2045, 2044, 2042), (2045, 2047, 2046, 2044), (2047, 2049, 2048, 2046), (2050, 2051, 1915, 1919)])
me_cube.polygons.foreach_set('material_index', [0, 0, 0, 0, 0, 0, 0, 0, 0, 0, 0, 0, 0, 0, 0, 0, 0, 0, 0, 0, 0, 0, 0, 0, 0, 0, 0, 0, 0, 0, 0, 0, 0, 0, 0, 0, 0, 0, 0, 0, 0, 0, 0, 0, 0, 0, 0, 0, 0, 0, 0, 0, 0, 0, 0, 0, 0, 0, 0, 0, 0, 0, 0, 0, 0, 0, 0, 0, 0, 0, 0, 0, 0, 0, 0, 0, 0, 0, 0, 0, 0, 0, 0, 0, 0, 0, 0, 0, 0, 0, 0, 0, 0, 0, 0, 0, 0, 0, 0, 0, 0, 0, 0, 0, 0, 0, 0, 0, 0, 0, 0, 0, 0, 0, 0, 0, 0, 0, 0, 0, 0, 0, 0, 0, 0, 0, 0, 0, 0, 0, 0, 0, 0, 0, 0, 0, 0, 0, 0, 0, 0, 0, 0, 0, 0, 0, 0, 0, 0, 0, 0, 0, 0, 0, 0, 0, 0, 0, 0, 0, 0, 0, 0, 0, 0, 0, 0, 0, 0, 0, 0, 0, 0, 0, 0, 0, 0, 0, 0, 0, 0, 0, 0, 0, 0, 0, 0, 0, 0, 0, 0, 0, 0, 0, 0, 0, 0, 0, 0, 0, 0, 0, 0, 0, 0, 0, 0, 0, 0, 0, 0, 0, 0, 0, 0, 0, 0, 0, 0, 0, 0, 0, 0, 0, 0, 0, 0, 0, 0, 0, 0, 0, 0, 0, 0, 0, 0, 0, 0, 0, 0, 0, 0, 0, 0, 0, 0, 0, 0, 0, 0, 0, 0, 0, 0, 0, 0, 0, 0, 0, 0, 0, 0, 0, 0, 0, 0, 0, 0, 0, 0, 0, 0, 0, 0, 0, 0, 0, 0, 0, 0, 0, 0, 0, 0, 0, 0, 0, 0, 0, 0, 0, 0, 0, 0, 0, 0, 0, 0, 0, 0, 0, 0, 0, 0, 0, 0, 0, 0, 0, 0, 0, 0, 0, 0, 0, 0, 0, 0, 0, 0, 0, 0, 0, 0, 0, 0, 0, 0, 0, 0, 0, 0, 0, 0, 0, 0, 0, 0, 0, 0, 0, 0, 0, 0, 0, 0, 0, 0, 0, 0, 0, 0, 0, 0, 0, 0, 0, 0, 0, 0, 0, 0, 0, 0, 0, 0, 0, 0, 0, 0, 0, 0, 0, 0, 0, 0, 0, 0, 0, 0, 0, 0, 0, 0, 0, 0, 0, 0, 0, 0, 0, 0, 0, 0, 0, 0, 0, 0, 0, 0, 0, 0, 0, 0, 0, 0, 0, 0, 0, 0, 0, 0, 0, 0, 0, 0, 0, 0, 0, 0, 0, 0, 0, 0, 0, 0, 0, 0, 0, 0, 0, 0, 0, 0, 0, 0, 0, 0, 0, 0, 0, 0, 0, 0, 0, 0, 0, 0, 0, 0, 0, 0, 0, 0, 0, 0, 0, 0, 0, 0, 0, 0, 0, 0, 0, 0, 0, 0, 0, 0, 0, 0, 0, 0, 0, 0, 0, 0, 0, 0, 0, 0, 0, 0, 0, 0, 0, 0, 0, 0, 0, 0, 0, 0, 0, 0, 0, 0, 0, 0, 0, 0, 0, 0, 0, 0, 0, 0, 0, 0, 0, 0, 0, 1, 0, 0, 1, 0, 0, 0, 0, 0, 0, 0, 0, 0, 0, 0, 0, 0, 0, 0, 0, 0, 0, 0, 0, 0, 0, 0, 0, 0, 0, 0, 0, 0, 1, 0, 0, 0, 0, 0, 0, 0, 0, 0, 0, 0, 0, 0, 0, 0, 0, 0, 0, 0, 0, 0, 0, 0, 0, 0, 0, 0, 0, 0, 0, 0, 0, 0, 0, 0, 0, 0, 0, 0, 0, 0, 0, 0, 0, 0, 0, 0, 0, 0, 0, 0, 0, 0, 0, 0, 0, 0, 0, 0, 0, 0, 0, 0, 0, 0, 0, 0, 0, 0, 0, 0, 0, 0, 0, 0, 0, 0, 0, 0, 0, 0, 0, 0, 0, 0, 0, 0, 0, 0, 0, 0, 0, 0, 0, 0, 0, 0, 0, 0, 0, 0, 0, 0, 0, 0, 0, 0, 0, 0, 0, 0, 0, 0, 0, 0, 0, 0, 0, 0, 0, 0, 0, 0, 0, 0, 0, 0, 0, 0, 0, 0, 0, 0, 0, 0, 0, 0, 0, 0, 0, 0, 0, 0, 0, 0, 0, 0, 0, 0, 0, 0, 0, 0, 0, 0, 0, 0, 0, 0, 0, 0, 0, 0, 0, 0, 0, 0, 0, 0, 0, 0, 0, 0, 0, 0, 0, 1, 1, 1, 1, 1, 1, 1, 1, 1, 1, 1, 1, 1, 0])
me_cube.materials.append(mat_material)
me_cube.materials.append(mat_material_001)
me_cube.use_remesh_preserve_volume = False
me_cube.use_remesh_preserve_attributes = False
me_cube.use_mirror_vertex_groups = False
me_cube.update()

# ---- objects
ob_cube = bpy.data.objects.new('Cube', me_cube)
ob_lamp = bpy.data.objects.new('Lamp', light_lamp)
ob_camera = bpy.data.objects.new('Camera', cam_camera)

# ---- transforms, parenting, visibility, modifiers, constraints
ob_cube.location = (0.0, 0.0, 0.0)
ob_cube.lock_rotations_4d = False
ob_cube.empty_display_type = 'ARROWS'
ob_cube.lineart.crease_threshold = 0.0
ob_lamp.location = (4.076, 1.005, 5.904)
ob_lamp.rotation_euler = (0.6503, 0.05522, 1.866)
ob_lamp.lock_rotations_4d = False
ob_lamp.empty_display_type = 'ARROWS'
ob_lamp.color = (0.0, 0.0, 0.0, 0.0)
ob_lamp.lineart.crease_threshold = 0.0
ob_camera.location = (7.481, -6.508, 5.344)
ob_camera.rotation_euler = (1.109, 0.0, 0.8149)
ob_camera.lock_rotations_4d = False
ob_camera.empty_display_type = 'ARROWS'
ob_camera.color = (0.0, 0.0, 0.0, 0.0)
ob_camera.display_type = 'WIRE'
ob_camera.lineart.crease_threshold = 0.0

# ---- collection membership
col_collection_1.objects.link(ob_cube)
col_collection_1.objects.link(ob_lamp)
col_collection_1.objects.link(ob_camera)

# ---- scene / render settings (as saved in the file)
scene.camera = ob_camera
scene.frame_start = 1; scene.frame_end = 250; scene.frame_set(1)
scene.render.engine = 'BLENDER_EEVEE_NEXT'
scene.render.resolution_percentage = 50
scene.render.dither_intensity = 0.0
scene.cycles.use_denoising = False
scene.cycles.samples = 128
scene.cycles.sampling_pattern = 'TABULATED_SOBOL'
scene.cycles.use_adaptive_sampling = False
scene.cycles.use_light_tree = False
scene.cycles.blur_glossy = 0.0
scene.cycles.sample_clamp_indirect = 0.0
scene.view_settings.view_transform = 'Standard'
bpy.context.view_layer.update()
